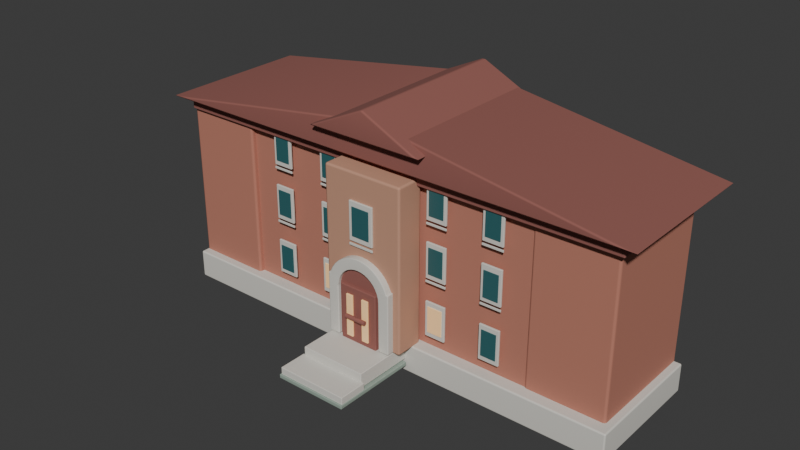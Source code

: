 # Source: education.blend  (saved by Blender 4.5.92; exported with 4.5.12 LTS)
import bpy
from mathutils import Matrix  # noqa: F401  (used for matrix-valued properties, if any)

bpy.ops.wm.read_factory_settings(use_empty=True)
scene = bpy.context.scene
scene.name = 'Scene'

# ---- collections
col_col_education = bpy.data.collections.new('COL_Education'); scene.collection.children.link(col_col_education)

# ---- materials (node trees are filled in below, after node groups)
mat_mat_brick_red = bpy.data.materials.new('MAT_Brick_Red')
mat_mat_concrete_light = bpy.data.materials.new('MAT_Concrete_Light')
mat_mat_brick_warmbrown = bpy.data.materials.new('MAT_Brick_WarmBrown')
mat_mat_brick_dark = bpy.data.materials.new('MAT_Brick_Dark')
mat_mat_glass_darkteal = bpy.data.materials.new('MAT_Glass_DarkTeal')
mat_mat_window_warm = bpy.data.materials.new('MAT_Window_Warm')
mat_mat_embedded_path = bpy.data.materials.new('MAT_Embedded_Path')

# ---- material node trees
mat_mat_brick_red.use_nodes = True; mat_mat_brick_red.node_tree.nodes.clear()
_N = mat_mat_brick_red.node_tree.nodes; _L = mat_mat_brick_red.node_tree.links
n0 = _N.new('ShaderNodeBsdfPrincipled'); n0.name = 'Principled BSDF'; n0.location = (-200, 100)
n0.inputs[0].default_value = (0.5, 0.2, 0.14, 1.0)
n0.inputs[1].default_value = 0.03
n0.inputs[2].default_value = 0.86
n1 = _N.new('ShaderNodeOutputMaterial'); n1.name = 'Material Output'; n1.location = (200, 100)
_L.new(n0.outputs[0], n1.inputs[0])
n1.is_active_output = True
mat_mat_concrete_light.use_nodes = True; mat_mat_concrete_light.node_tree.nodes.clear()
_N = mat_mat_concrete_light.node_tree.nodes; _L = mat_mat_concrete_light.node_tree.links
n0 = _N.new('ShaderNodeBsdfPrincipled'); n0.name = 'Principled BSDF'; n0.location = (-200, 100)
n0.inputs[0].default_value = (0.7, 0.68, 0.62, 1.0)
n0.inputs[1].default_value = 0.03
n0.inputs[2].default_value = 0.82
n1 = _N.new('ShaderNodeOutputMaterial'); n1.name = 'Material Output'; n1.location = (200, 100)
_L.new(n0.outputs[0], n1.inputs[0])
n1.is_active_output = True
mat_mat_brick_warmbrown.use_nodes = True; mat_mat_brick_warmbrown.node_tree.nodes.clear()
_N = mat_mat_brick_warmbrown.node_tree.nodes; _L = mat_mat_brick_warmbrown.node_tree.links
n0 = _N.new('ShaderNodeBsdfPrincipled'); n0.name = 'Principled BSDF'; n0.location = (-200, 100)
n0.inputs[0].default_value = (0.56, 0.3, 0.2, 1.0)
n0.inputs[1].default_value = 0.03
n0.inputs[2].default_value = 0.84
n1 = _N.new('ShaderNodeOutputMaterial'); n1.name = 'Material Output'; n1.location = (200, 100)
_L.new(n0.outputs[0], n1.inputs[0])
n1.is_active_output = True
mat_mat_brick_dark.use_nodes = True; mat_mat_brick_dark.node_tree.nodes.clear()
_N = mat_mat_brick_dark.node_tree.nodes; _L = mat_mat_brick_dark.node_tree.links
n0 = _N.new('ShaderNodeBsdfPrincipled'); n0.name = 'Principled BSDF'; n0.location = (-200, 100)
n0.inputs[0].default_value = (0.3, 0.11, 0.09, 1.0)
n0.inputs[1].default_value = 0.03
n0.inputs[2].default_value = 0.9
n1 = _N.new('ShaderNodeOutputMaterial'); n1.name = 'Material Output'; n1.location = (200, 100)
_L.new(n0.outputs[0], n1.inputs[0])
n1.is_active_output = True
mat_mat_glass_darkteal.use_nodes = True; mat_mat_glass_darkteal.node_tree.nodes.clear()
_N = mat_mat_glass_darkteal.node_tree.nodes; _L = mat_mat_glass_darkteal.node_tree.links
n0 = _N.new('ShaderNodeBsdfPrincipled'); n0.name = 'Principled BSDF'; n0.location = (-200, 100)
n0.inputs[0].default_value = (0.035, 0.13, 0.14, 1.0)
n0.inputs[1].default_value = 0.1
n0.inputs[2].default_value = 0.32
n0.inputs[27].default_value = (0.01, 0.08, 0.09, 1.0)
n0.inputs[28].default_value = 0.08
n1 = _N.new('ShaderNodeOutputMaterial'); n1.name = 'Material Output'; n1.location = (200, 100)
_L.new(n0.outputs[0], n1.inputs[0])
n1.is_active_output = True
mat_mat_window_warm.use_nodes = True; mat_mat_window_warm.node_tree.nodes.clear()
_N = mat_mat_window_warm.node_tree.nodes; _L = mat_mat_window_warm.node_tree.links
n0 = _N.new('ShaderNodeBsdfPrincipled'); n0.name = 'Principled BSDF'; n0.location = (-200, 100)
n0.inputs[0].default_value = (0.86, 0.62, 0.34, 1.0)
n0.inputs[1].default_value = 0.02
n0.inputs[2].default_value = 0.44
n0.inputs[27].default_value = (0.86, 0.4, 0.12, 1.0)
n0.inputs[28].default_value = 0.38
n1 = _N.new('ShaderNodeOutputMaterial'); n1.name = 'Material Output'; n1.location = (200, 100)
_L.new(n0.outputs[0], n1.inputs[0])
n1.is_active_output = True
mat_mat_embedded_path.use_nodes = True; mat_mat_embedded_path.node_tree.nodes.clear()
_N = mat_mat_embedded_path.node_tree.nodes; _L = mat_mat_embedded_path.node_tree.links
n0 = _N.new('ShaderNodeBsdfPrincipled'); n0.name = 'Principled BSDF'; n0.location = (-200, 100)
n0.inputs[0].default_value = (0.3, 0.38, 0.32, 1.0)
n0.inputs[1].default_value = 0.03
n0.inputs[2].default_value = 0.9
n1 = _N.new('ShaderNodeOutputMaterial'); n1.name = 'Material Output'; n1.location = (200, 100)
_L.new(n0.outputs[0], n1.inputs[0])
n1.is_active_output = True

# ---- world
world_world = bpy.data.worlds.new('World'); scene.world = world_world
world_world.use_nodes = True; world_world.node_tree.nodes.clear()
_N = world_world.node_tree.nodes; _L = world_world.node_tree.links
n0 = _N.new('ShaderNodeOutputWorld'); n0.name = 'World Output'; n0.location = (200, 100)
n1 = _N.new('ShaderNodeBackground'); n1.name = 'Background'; n1.location = (-200, 100)
n1.inputs[0].default_value = (0.05088, 0.05088, 0.05088, 1.0)
_L.new(n1.outputs[0], n0.inputs[0])
n0.is_active_output = True
world_world.color = (0.05088, 0.05088, 0.05088)
world_world.sun_shadow_jitter_overblur = 0.0

# ---- meshes
me_lm_education_mainbrickfacade_mesh = bpy.data.meshes.new('LM_Education_MainBrickFacade_Mesh')
me_lm_education_mainbrickfacade_mesh.from_pydata([(-1.09, -0.3579, -0.5371), (-1.09, -0.3579, 0.5371), (-1.09, 0.3579, -0.5371), (-1.09, 0.3579, 0.5371), (1.09, -0.3579, -0.5371), (1.09, -0.3579, 0.5371), (1.09, 0.3579, -0.5371), (1.09, 0.3579, 0.5371)], [], [(0, 1, 3, 2), (2, 3, 7, 6), (6, 7, 5, 4), (4, 5, 1, 0), (2, 6, 4, 0), (7, 3, 1, 5)])
_uv = me_lm_education_mainbrickfacade_mesh.uv_layers.new(name='UVMap')
_uv.uv.foreach_set('vector', [0.375, 0.0, 0.625, 0.0, 0.625, 0.25, 0.375, 0.25, 0.375, 0.25, 0.625, 0.25, 0.625, 0.5, 0.375, 0.5, 0.375, 0.5, 0.625, 0.5, 0.625, 0.75, 0.375, 0.75, 0.375, 0.75, 0.625, 0.75, 0.625, 1.0, 0.375, 1.0, 0.125, 0.5, 0.375, 0.5, 0.375, 0.75, 0.125, 0.75, 0.625, 0.5, 0.875, 0.5, 0.875, 0.75, 0.625, 0.75])
me_lm_education_mainbrickfacade_mesh.materials.append(mat_mat_brick_red)
me_lm_education_mainbrickfacade_mesh.update()
me_lm_education_rightwing_mesh = bpy.data.meshes.new('LM_Education_RightWing_Mesh')
me_lm_education_rightwing_mesh.from_pydata([(-0.2447, -0.3725, -0.517), (-0.2447, -0.3725, 0.517), (-0.2447, 0.3725, -0.517), (-0.2447, 0.3725, 0.517), (0.2447, -0.3725, -0.517), (0.2447, -0.3725, 0.517), (0.2447, 0.3725, -0.517), (0.2447, 0.3725, 0.517)], [], [(0, 1, 3, 2), (2, 3, 7, 6), (6, 7, 5, 4), (4, 5, 1, 0), (2, 6, 4, 0), (7, 3, 1, 5)])
_uv = me_lm_education_rightwing_mesh.uv_layers.new(name='UVMap')
_uv.uv.foreach_set('vector', [0.375, 0.0, 0.625, 0.0, 0.625, 0.25, 0.375, 0.25, 0.375, 0.25, 0.625, 0.25, 0.625, 0.5, 0.375, 0.5, 0.375, 0.5, 0.625, 0.5, 0.625, 0.75, 0.375, 0.75, 0.375, 0.75, 0.625, 0.75, 0.625, 1.0, 0.375, 1.0, 0.125, 0.5, 0.375, 0.5, 0.375, 0.75, 0.125, 0.75, 0.625, 0.5, 0.875, 0.5, 0.875, 0.75, 0.625, 0.75])
me_lm_education_rightwing_mesh.materials.append(mat_mat_brick_red)
me_lm_education_rightwing_mesh.update()
me_lm_education_stoneplinth_mesh = bpy.data.meshes.new('LM_Education_StonePlinth_Mesh')
me_lm_education_stoneplinth_mesh.from_pydata([(-1.49, -0.4056, -0.09), (-1.49, -0.4056, 0.09), (-1.49, 0.4056, -0.09), (-1.49, 0.4056, 0.09), (1.49, -0.4056, -0.09), (1.49, -0.4056, 0.09), (1.49, 0.4056, -0.09), (1.49, 0.4056, 0.09)], [], [(0, 1, 3, 2), (2, 3, 7, 6), (6, 7, 5, 4), (4, 5, 1, 0), (2, 6, 4, 0), (7, 3, 1, 5)])
_uv = me_lm_education_stoneplinth_mesh.uv_layers.new(name='UVMap')
_uv.uv.foreach_set('vector', [0.375, 0.0, 0.625, 0.0, 0.625, 0.25, 0.375, 0.25, 0.375, 0.25, 0.625, 0.25, 0.625, 0.5, 0.375, 0.5, 0.375, 0.5, 0.625, 0.5, 0.625, 0.75, 0.375, 0.75, 0.375, 0.75, 0.625, 0.75, 0.625, 1.0, 0.375, 1.0, 0.125, 0.5, 0.375, 0.5, 0.375, 0.75, 0.125, 0.75, 0.625, 0.5, 0.875, 0.5, 0.875, 0.75, 0.625, 0.75])
me_lm_education_stoneplinth_mesh.materials.append(mat_mat_concrete_light)
me_lm_education_stoneplinth_mesh.update()
me_lm_education_centralentranceprojection_mesh = bpy.data.meshes.new('LM_Education_CentralEntranceProjection_Mesh')
me_lm_education_centralentranceprojection_mesh.from_pydata([(-0.26, -0.09, -0.51), (-0.26, -0.09, 0.51), (-0.26, 0.09, -0.51), (-0.26, 0.09, 0.51), (0.26, -0.09, -0.51), (0.26, -0.09, 0.51), (0.26, 0.09, -0.51), (0.26, 0.09, 0.51)], [], [(0, 1, 3, 2), (2, 3, 7, 6), (6, 7, 5, 4), (4, 5, 1, 0), (2, 6, 4, 0), (7, 3, 1, 5)])
_uv = me_lm_education_centralentranceprojection_mesh.uv_layers.new(name='UVMap')
_uv.uv.foreach_set('vector', [0.375, 0.0, 0.625, 0.0, 0.625, 0.25, 0.375, 0.25, 0.375, 0.25, 0.625, 0.25, 0.625, 0.5, 0.375, 0.5, 0.375, 0.5, 0.625, 0.5, 0.625, 0.75, 0.375, 0.75, 0.375, 0.75, 0.625, 0.75, 0.625, 1.0, 0.375, 1.0, 0.125, 0.5, 0.375, 0.5, 0.375, 0.75, 0.125, 0.75, 0.625, 0.5, 0.875, 0.5, 0.875, 0.75, 0.625, 0.75])
me_lm_education_centralentranceprojection_mesh.materials.append(mat_mat_brick_warmbrown)
me_lm_education_centralentranceprojection_mesh.update()
me_lm_education_corniceband_mesh = bpy.data.meshes.new('LM_Education_CorniceBand_Mesh')
me_lm_education_corniceband_mesh.from_pydata([(-1.48, -0.4056, -0.0375), (-1.48, -0.4056, 0.0375), (-1.48, 0.4056, -0.0375), (-1.48, 0.4056, 0.0375), (1.48, -0.4056, -0.0375), (1.48, -0.4056, 0.0375), (1.48, 0.4056, -0.0375), (1.48, 0.4056, 0.0375)], [], [(0, 1, 3, 2), (2, 3, 7, 6), (6, 7, 5, 4), (4, 5, 1, 0), (2, 6, 4, 0), (7, 3, 1, 5)])
_uv = me_lm_education_corniceband_mesh.uv_layers.new(name='UVMap')
_uv.uv.foreach_set('vector', [0.375, 0.0, 0.625, 0.0, 0.625, 0.25, 0.375, 0.25, 0.375, 0.25, 0.625, 0.25, 0.625, 0.5, 0.375, 0.5, 0.375, 0.5, 0.625, 0.5, 0.625, 0.75, 0.375, 0.75, 0.375, 0.75, 0.625, 0.75, 0.625, 1.0, 0.375, 1.0, 0.125, 0.5, 0.375, 0.5, 0.375, 0.75, 0.125, 0.75, 0.625, 0.5, 0.875, 0.5, 0.875, 0.75, 0.625, 0.75])
me_lm_education_corniceband_mesh.materials.append(mat_mat_brick_dark)
me_lm_education_corniceband_mesh.update()
me_lm_education_mainslateroof_mesh = bpy.data.meshes.new('LM_Education_MainSlateRoof_Mesh')
me_lm_education_mainslateroof_mesh.from_pydata([(-1.58, -0.4989, 0.0), (1.58, -0.4989, 0.0), (1.58, 0.4989, 0.0), (-1.58, 0.4989, 0.0), (0.0, -0.4989, 0.24), (0.0, 0.4989, 0.24)], [], [(0, 1, 4), (3, 5, 2), (0, 4, 5, 3), (1, 2, 5, 4), (0, 3, 2, 1)])
me_lm_education_mainslateroof_mesh.materials.append(mat_mat_brick_dark)
me_lm_education_mainslateroof_mesh.update()
me_lm_education_centralroofcrown_mesh = bpy.data.meshes.new('LM_Education_CentralRoofCrown_Mesh')
me_lm_education_centralroofcrown_mesh.from_pydata([(-0.38, -0.5372, 0.0), (0.38, -0.5372, 0.0), (0.38, 0.5372, 0.0), (-0.38, 0.5372, 0.0), (0.0, -0.5372, 0.18), (0.0, 0.5372, 0.18)], [], [(0, 1, 4), (3, 5, 2), (0, 4, 5, 3), (1, 2, 5, 4), (0, 3, 2, 1)])
me_lm_education_centralroofcrown_mesh.materials.append(mat_mat_brick_dark)
me_lm_education_centralroofcrown_mesh.update()
me_lm_education_maintallwindow_0_0_frame_mesh = bpy.data.meshes.new('LM_Education_MainTallWindow_0_0_Frame_Mesh')
me_lm_education_maintallwindow_0_0_frame_mesh.from_pydata([(-0.065, -0.007, -0.11), (-0.065, -0.007, 0.11), (-0.065, 0.007, -0.11), (-0.065, 0.007, 0.11), (0.065, -0.007, -0.11), (0.065, -0.007, 0.11), (0.065, 0.007, -0.11), (0.065, 0.007, 0.11)], [], [(0, 1, 3, 2), (2, 3, 7, 6), (6, 7, 5, 4), (4, 5, 1, 0), (2, 6, 4, 0), (7, 3, 1, 5)])
_uv = me_lm_education_maintallwindow_0_0_frame_mesh.uv_layers.new(name='UVMap')
_uv.uv.foreach_set('vector', [0.375, 0.0, 0.625, 0.0, 0.625, 0.25, 0.375, 0.25, 0.375, 0.25, 0.625, 0.25, 0.625, 0.5, 0.375, 0.5, 0.375, 0.5, 0.625, 0.5, 0.625, 0.75, 0.375, 0.75, 0.375, 0.75, 0.625, 0.75, 0.625, 1.0, 0.375, 1.0, 0.125, 0.5, 0.375, 0.5, 0.375, 0.75, 0.125, 0.75, 0.625, 0.5, 0.875, 0.5, 0.875, 0.75, 0.625, 0.75])
me_lm_education_maintallwindow_0_0_frame_mesh.materials.append(mat_mat_concrete_light)
me_lm_education_maintallwindow_0_0_frame_mesh.update()
me_lm_education_maintallwindow_0_0_glass_mesh = bpy.data.meshes.new('LM_Education_MainTallWindow_0_0_Glass_Mesh')
me_lm_education_maintallwindow_0_0_glass_mesh.from_pydata([(-0.0481, -0.00294, -0.0814), (-0.0481, -0.00294, 0.0814), (-0.0481, 0.00294, -0.0814), (-0.0481, 0.00294, 0.0814), (0.0481, -0.00294, -0.0814), (0.0481, -0.00294, 0.0814), (0.0481, 0.00294, -0.0814), (0.0481, 0.00294, 0.0814)], [], [(0, 1, 3, 2), (2, 3, 7, 6), (6, 7, 5, 4), (4, 5, 1, 0), (2, 6, 4, 0), (7, 3, 1, 5)])
_uv = me_lm_education_maintallwindow_0_0_glass_mesh.uv_layers.new(name='UVMap')
_uv.uv.foreach_set('vector', [0.375, 0.0, 0.625, 0.0, 0.625, 0.25, 0.375, 0.25, 0.375, 0.25, 0.625, 0.25, 0.625, 0.5, 0.375, 0.5, 0.375, 0.5, 0.625, 0.5, 0.625, 0.75, 0.375, 0.75, 0.375, 0.75, 0.625, 0.75, 0.625, 1.0, 0.375, 1.0, 0.125, 0.5, 0.375, 0.5, 0.375, 0.75, 0.125, 0.75, 0.625, 0.5, 0.875, 0.5, 0.875, 0.75, 0.625, 0.75])
me_lm_education_maintallwindow_0_0_glass_mesh.materials.append(mat_mat_glass_darkteal)
me_lm_education_maintallwindow_0_0_glass_mesh.update()
me_lm_education_maintallwindow_0_0_sill_mesh = bpy.data.meshes.new('LM_Education_MainTallWindow_0_0_Sill_Mesh')
me_lm_education_maintallwindow_0_0_sill_mesh.from_pydata([(-0.06695, -0.0035, -0.0066), (-0.06695, -0.0035, 0.0066), (-0.06695, 0.0035, -0.0066), (-0.06695, 0.0035, 0.0066), (0.06695, -0.0035, -0.0066), (0.06695, -0.0035, 0.0066), (0.06695, 0.0035, -0.0066), (0.06695, 0.0035, 0.0066)], [], [(0, 1, 3, 2), (2, 3, 7, 6), (6, 7, 5, 4), (4, 5, 1, 0), (2, 6, 4, 0), (7, 3, 1, 5)])
_uv = me_lm_education_maintallwindow_0_0_sill_mesh.uv_layers.new(name='UVMap')
_uv.uv.foreach_set('vector', [0.375, 0.0, 0.625, 0.0, 0.625, 0.25, 0.375, 0.25, 0.375, 0.25, 0.625, 0.25, 0.625, 0.5, 0.375, 0.5, 0.375, 0.5, 0.625, 0.5, 0.625, 0.75, 0.375, 0.75, 0.375, 0.75, 0.625, 0.75, 0.625, 1.0, 0.375, 1.0, 0.125, 0.5, 0.375, 0.5, 0.375, 0.75, 0.125, 0.75, 0.625, 0.5, 0.875, 0.5, 0.875, 0.75, 0.625, 0.75])
me_lm_education_maintallwindow_0_0_sill_mesh.materials.append(mat_mat_concrete_light)
me_lm_education_maintallwindow_0_0_sill_mesh.update()
me_lm_education_maintallwindow_0_1_frame_mesh = bpy.data.meshes.new('LM_Education_MainTallWindow_0_1_Frame_Mesh')
me_lm_education_maintallwindow_0_1_frame_mesh.from_pydata([(-0.065, -0.007, -0.11), (-0.065, -0.007, 0.11), (-0.065, 0.007, -0.11), (-0.065, 0.007, 0.11), (0.065, -0.007, -0.11), (0.065, -0.007, 0.11), (0.065, 0.007, -0.11), (0.065, 0.007, 0.11)], [], [(0, 1, 3, 2), (2, 3, 7, 6), (6, 7, 5, 4), (4, 5, 1, 0), (2, 6, 4, 0), (7, 3, 1, 5)])
_uv = me_lm_education_maintallwindow_0_1_frame_mesh.uv_layers.new(name='UVMap')
_uv.uv.foreach_set('vector', [0.375, 0.0, 0.625, 0.0, 0.625, 0.25, 0.375, 0.25, 0.375, 0.25, 0.625, 0.25, 0.625, 0.5, 0.375, 0.5, 0.375, 0.5, 0.625, 0.5, 0.625, 0.75, 0.375, 0.75, 0.375, 0.75, 0.625, 0.75, 0.625, 1.0, 0.375, 1.0, 0.125, 0.5, 0.375, 0.5, 0.375, 0.75, 0.125, 0.75, 0.625, 0.5, 0.875, 0.5, 0.875, 0.75, 0.625, 0.75])
me_lm_education_maintallwindow_0_1_frame_mesh.materials.append(mat_mat_concrete_light)
me_lm_education_maintallwindow_0_1_frame_mesh.update()
me_lm_education_maintallwindow_0_1_glass_mesh = bpy.data.meshes.new('LM_Education_MainTallWindow_0_1_Glass_Mesh')
me_lm_education_maintallwindow_0_1_glass_mesh.from_pydata([(-0.0481, -0.00294, -0.0814), (-0.0481, -0.00294, 0.0814), (-0.0481, 0.00294, -0.0814), (-0.0481, 0.00294, 0.0814), (0.0481, -0.00294, -0.0814), (0.0481, -0.00294, 0.0814), (0.0481, 0.00294, -0.0814), (0.0481, 0.00294, 0.0814)], [], [(0, 1, 3, 2), (2, 3, 7, 6), (6, 7, 5, 4), (4, 5, 1, 0), (2, 6, 4, 0), (7, 3, 1, 5)])
_uv = me_lm_education_maintallwindow_0_1_glass_mesh.uv_layers.new(name='UVMap')
_uv.uv.foreach_set('vector', [0.375, 0.0, 0.625, 0.0, 0.625, 0.25, 0.375, 0.25, 0.375, 0.25, 0.625, 0.25, 0.625, 0.5, 0.375, 0.5, 0.375, 0.5, 0.625, 0.5, 0.625, 0.75, 0.375, 0.75, 0.375, 0.75, 0.625, 0.75, 0.625, 1.0, 0.375, 1.0, 0.125, 0.5, 0.375, 0.5, 0.375, 0.75, 0.125, 0.75, 0.625, 0.5, 0.875, 0.5, 0.875, 0.75, 0.625, 0.75])
me_lm_education_maintallwindow_0_1_glass_mesh.materials.append(mat_mat_window_warm)
me_lm_education_maintallwindow_0_1_glass_mesh.update()
me_lm_education_maintallwindow_0_1_sill_mesh = bpy.data.meshes.new('LM_Education_MainTallWindow_0_1_Sill_Mesh')
me_lm_education_maintallwindow_0_1_sill_mesh.from_pydata([(-0.06695, -0.0035, -0.0066), (-0.06695, -0.0035, 0.0066), (-0.06695, 0.0035, -0.0066), (-0.06695, 0.0035, 0.0066), (0.06695, -0.0035, -0.0066), (0.06695, -0.0035, 0.0066), (0.06695, 0.0035, -0.0066), (0.06695, 0.0035, 0.0066)], [], [(0, 1, 3, 2), (2, 3, 7, 6), (6, 7, 5, 4), (4, 5, 1, 0), (2, 6, 4, 0), (7, 3, 1, 5)])
_uv = me_lm_education_maintallwindow_0_1_sill_mesh.uv_layers.new(name='UVMap')
_uv.uv.foreach_set('vector', [0.375, 0.0, 0.625, 0.0, 0.625, 0.25, 0.375, 0.25, 0.375, 0.25, 0.625, 0.25, 0.625, 0.5, 0.375, 0.5, 0.375, 0.5, 0.625, 0.5, 0.625, 0.75, 0.375, 0.75, 0.375, 0.75, 0.625, 0.75, 0.625, 1.0, 0.375, 1.0, 0.125, 0.5, 0.375, 0.5, 0.375, 0.75, 0.125, 0.75, 0.625, 0.5, 0.875, 0.5, 0.875, 0.75, 0.625, 0.75])
me_lm_education_maintallwindow_0_1_sill_mesh.materials.append(mat_mat_concrete_light)
me_lm_education_maintallwindow_0_1_sill_mesh.update()
me_lm_education_maintallwindow_0_2_frame_mesh = bpy.data.meshes.new('LM_Education_MainTallWindow_0_2_Frame_Mesh')
me_lm_education_maintallwindow_0_2_frame_mesh.from_pydata([(-0.065, -0.007, -0.11), (-0.065, -0.007, 0.11), (-0.065, 0.007, -0.11), (-0.065, 0.007, 0.11), (0.065, -0.007, -0.11), (0.065, -0.007, 0.11), (0.065, 0.007, -0.11), (0.065, 0.007, 0.11)], [], [(0, 1, 3, 2), (2, 3, 7, 6), (6, 7, 5, 4), (4, 5, 1, 0), (2, 6, 4, 0), (7, 3, 1, 5)])
_uv = me_lm_education_maintallwindow_0_2_frame_mesh.uv_layers.new(name='UVMap')
_uv.uv.foreach_set('vector', [0.375, 0.0, 0.625, 0.0, 0.625, 0.25, 0.375, 0.25, 0.375, 0.25, 0.625, 0.25, 0.625, 0.5, 0.375, 0.5, 0.375, 0.5, 0.625, 0.5, 0.625, 0.75, 0.375, 0.75, 0.375, 0.75, 0.625, 0.75, 0.625, 1.0, 0.375, 1.0, 0.125, 0.5, 0.375, 0.5, 0.375, 0.75, 0.125, 0.75, 0.625, 0.5, 0.875, 0.5, 0.875, 0.75, 0.625, 0.75])
me_lm_education_maintallwindow_0_2_frame_mesh.materials.append(mat_mat_concrete_light)
me_lm_education_maintallwindow_0_2_frame_mesh.update()
me_lm_education_maintallwindow_0_2_glass_mesh = bpy.data.meshes.new('LM_Education_MainTallWindow_0_2_Glass_Mesh')
me_lm_education_maintallwindow_0_2_glass_mesh.from_pydata([(-0.0481, -0.00294, -0.0814), (-0.0481, -0.00294, 0.0814), (-0.0481, 0.00294, -0.0814), (-0.0481, 0.00294, 0.0814), (0.0481, -0.00294, -0.0814), (0.0481, -0.00294, 0.0814), (0.0481, 0.00294, -0.0814), (0.0481, 0.00294, 0.0814)], [], [(0, 1, 3, 2), (2, 3, 7, 6), (6, 7, 5, 4), (4, 5, 1, 0), (2, 6, 4, 0), (7, 3, 1, 5)])
_uv = me_lm_education_maintallwindow_0_2_glass_mesh.uv_layers.new(name='UVMap')
_uv.uv.foreach_set('vector', [0.375, 0.0, 0.625, 0.0, 0.625, 0.25, 0.375, 0.25, 0.375, 0.25, 0.625, 0.25, 0.625, 0.5, 0.375, 0.5, 0.375, 0.5, 0.625, 0.5, 0.625, 0.75, 0.375, 0.75, 0.375, 0.75, 0.625, 0.75, 0.625, 1.0, 0.375, 1.0, 0.125, 0.5, 0.375, 0.5, 0.375, 0.75, 0.125, 0.75, 0.625, 0.5, 0.875, 0.5, 0.875, 0.75, 0.625, 0.75])
me_lm_education_maintallwindow_0_2_glass_mesh.materials.append(mat_mat_window_warm)
me_lm_education_maintallwindow_0_2_glass_mesh.update()
me_lm_education_maintallwindow_0_2_sill_mesh = bpy.data.meshes.new('LM_Education_MainTallWindow_0_2_Sill_Mesh')
me_lm_education_maintallwindow_0_2_sill_mesh.from_pydata([(-0.06695, -0.0035, -0.0066), (-0.06695, -0.0035, 0.0066), (-0.06695, 0.0035, -0.0066), (-0.06695, 0.0035, 0.0066), (0.06695, -0.0035, -0.0066), (0.06695, -0.0035, 0.0066), (0.06695, 0.0035, -0.0066), (0.06695, 0.0035, 0.0066)], [], [(0, 1, 3, 2), (2, 3, 7, 6), (6, 7, 5, 4), (4, 5, 1, 0), (2, 6, 4, 0), (7, 3, 1, 5)])
_uv = me_lm_education_maintallwindow_0_2_sill_mesh.uv_layers.new(name='UVMap')
_uv.uv.foreach_set('vector', [0.375, 0.0, 0.625, 0.0, 0.625, 0.25, 0.375, 0.25, 0.375, 0.25, 0.625, 0.25, 0.625, 0.5, 0.375, 0.5, 0.375, 0.5, 0.625, 0.5, 0.625, 0.75, 0.375, 0.75, 0.375, 0.75, 0.625, 0.75, 0.625, 1.0, 0.375, 1.0, 0.125, 0.5, 0.375, 0.5, 0.375, 0.75, 0.125, 0.75, 0.625, 0.5, 0.875, 0.5, 0.875, 0.75, 0.625, 0.75])
me_lm_education_maintallwindow_0_2_sill_mesh.materials.append(mat_mat_concrete_light)
me_lm_education_maintallwindow_0_2_sill_mesh.update()
me_lm_education_maintallwindow_0_3_frame_mesh = bpy.data.meshes.new('LM_Education_MainTallWindow_0_3_Frame_Mesh')
me_lm_education_maintallwindow_0_3_frame_mesh.from_pydata([(-0.065, -0.007, -0.11), (-0.065, -0.007, 0.11), (-0.065, 0.007, -0.11), (-0.065, 0.007, 0.11), (0.065, -0.007, -0.11), (0.065, -0.007, 0.11), (0.065, 0.007, -0.11), (0.065, 0.007, 0.11)], [], [(0, 1, 3, 2), (2, 3, 7, 6), (6, 7, 5, 4), (4, 5, 1, 0), (2, 6, 4, 0), (7, 3, 1, 5)])
_uv = me_lm_education_maintallwindow_0_3_frame_mesh.uv_layers.new(name='UVMap')
_uv.uv.foreach_set('vector', [0.375, 0.0, 0.625, 0.0, 0.625, 0.25, 0.375, 0.25, 0.375, 0.25, 0.625, 0.25, 0.625, 0.5, 0.375, 0.5, 0.375, 0.5, 0.625, 0.5, 0.625, 0.75, 0.375, 0.75, 0.375, 0.75, 0.625, 0.75, 0.625, 1.0, 0.375, 1.0, 0.125, 0.5, 0.375, 0.5, 0.375, 0.75, 0.125, 0.75, 0.625, 0.5, 0.875, 0.5, 0.875, 0.75, 0.625, 0.75])
me_lm_education_maintallwindow_0_3_frame_mesh.materials.append(mat_mat_concrete_light)
me_lm_education_maintallwindow_0_3_frame_mesh.update()
me_lm_education_maintallwindow_0_3_glass_mesh = bpy.data.meshes.new('LM_Education_MainTallWindow_0_3_Glass_Mesh')
me_lm_education_maintallwindow_0_3_glass_mesh.from_pydata([(-0.0481, -0.00294, -0.0814), (-0.0481, -0.00294, 0.0814), (-0.0481, 0.00294, -0.0814), (-0.0481, 0.00294, 0.0814), (0.0481, -0.00294, -0.0814), (0.0481, -0.00294, 0.0814), (0.0481, 0.00294, -0.0814), (0.0481, 0.00294, 0.0814)], [], [(0, 1, 3, 2), (2, 3, 7, 6), (6, 7, 5, 4), (4, 5, 1, 0), (2, 6, 4, 0), (7, 3, 1, 5)])
_uv = me_lm_education_maintallwindow_0_3_glass_mesh.uv_layers.new(name='UVMap')
_uv.uv.foreach_set('vector', [0.375, 0.0, 0.625, 0.0, 0.625, 0.25, 0.375, 0.25, 0.375, 0.25, 0.625, 0.25, 0.625, 0.5, 0.375, 0.5, 0.375, 0.5, 0.625, 0.5, 0.625, 0.75, 0.375, 0.75, 0.375, 0.75, 0.625, 0.75, 0.625, 1.0, 0.375, 1.0, 0.125, 0.5, 0.375, 0.5, 0.375, 0.75, 0.125, 0.75, 0.625, 0.5, 0.875, 0.5, 0.875, 0.75, 0.625, 0.75])
me_lm_education_maintallwindow_0_3_glass_mesh.materials.append(mat_mat_glass_darkteal)
me_lm_education_maintallwindow_0_3_glass_mesh.update()
me_lm_education_maintallwindow_0_3_sill_mesh = bpy.data.meshes.new('LM_Education_MainTallWindow_0_3_Sill_Mesh')
me_lm_education_maintallwindow_0_3_sill_mesh.from_pydata([(-0.06695, -0.0035, -0.0066), (-0.06695, -0.0035, 0.0066), (-0.06695, 0.0035, -0.0066), (-0.06695, 0.0035, 0.0066), (0.06695, -0.0035, -0.0066), (0.06695, -0.0035, 0.0066), (0.06695, 0.0035, -0.0066), (0.06695, 0.0035, 0.0066)], [], [(0, 1, 3, 2), (2, 3, 7, 6), (6, 7, 5, 4), (4, 5, 1, 0), (2, 6, 4, 0), (7, 3, 1, 5)])
_uv = me_lm_education_maintallwindow_0_3_sill_mesh.uv_layers.new(name='UVMap')
_uv.uv.foreach_set('vector', [0.375, 0.0, 0.625, 0.0, 0.625, 0.25, 0.375, 0.25, 0.375, 0.25, 0.625, 0.25, 0.625, 0.5, 0.375, 0.5, 0.375, 0.5, 0.625, 0.5, 0.625, 0.75, 0.375, 0.75, 0.375, 0.75, 0.625, 0.75, 0.625, 1.0, 0.375, 1.0, 0.125, 0.5, 0.375, 0.5, 0.375, 0.75, 0.125, 0.75, 0.625, 0.5, 0.875, 0.5, 0.875, 0.75, 0.625, 0.75])
me_lm_education_maintallwindow_0_3_sill_mesh.materials.append(mat_mat_concrete_light)
me_lm_education_maintallwindow_0_3_sill_mesh.update()
me_lm_education_maintallwindow_1_0_frame_mesh = bpy.data.meshes.new('LM_Education_MainTallWindow_1_0_Frame_Mesh')
me_lm_education_maintallwindow_1_0_frame_mesh.from_pydata([(-0.065, -0.007, -0.11), (-0.065, -0.007, 0.11), (-0.065, 0.007, -0.11), (-0.065, 0.007, 0.11), (0.065, -0.007, -0.11), (0.065, -0.007, 0.11), (0.065, 0.007, -0.11), (0.065, 0.007, 0.11)], [], [(0, 1, 3, 2), (2, 3, 7, 6), (6, 7, 5, 4), (4, 5, 1, 0), (2, 6, 4, 0), (7, 3, 1, 5)])
_uv = me_lm_education_maintallwindow_1_0_frame_mesh.uv_layers.new(name='UVMap')
_uv.uv.foreach_set('vector', [0.375, 0.0, 0.625, 0.0, 0.625, 0.25, 0.375, 0.25, 0.375, 0.25, 0.625, 0.25, 0.625, 0.5, 0.375, 0.5, 0.375, 0.5, 0.625, 0.5, 0.625, 0.75, 0.375, 0.75, 0.375, 0.75, 0.625, 0.75, 0.625, 1.0, 0.375, 1.0, 0.125, 0.5, 0.375, 0.5, 0.375, 0.75, 0.125, 0.75, 0.625, 0.5, 0.875, 0.5, 0.875, 0.75, 0.625, 0.75])
me_lm_education_maintallwindow_1_0_frame_mesh.materials.append(mat_mat_concrete_light)
me_lm_education_maintallwindow_1_0_frame_mesh.update()
me_lm_education_maintallwindow_1_0_glass_mesh = bpy.data.meshes.new('LM_Education_MainTallWindow_1_0_Glass_Mesh')
me_lm_education_maintallwindow_1_0_glass_mesh.from_pydata([(-0.0481, -0.00294, -0.0814), (-0.0481, -0.00294, 0.0814), (-0.0481, 0.00294, -0.0814), (-0.0481, 0.00294, 0.0814), (0.0481, -0.00294, -0.0814), (0.0481, -0.00294, 0.0814), (0.0481, 0.00294, -0.0814), (0.0481, 0.00294, 0.0814)], [], [(0, 1, 3, 2), (2, 3, 7, 6), (6, 7, 5, 4), (4, 5, 1, 0), (2, 6, 4, 0), (7, 3, 1, 5)])
_uv = me_lm_education_maintallwindow_1_0_glass_mesh.uv_layers.new(name='UVMap')
_uv.uv.foreach_set('vector', [0.375, 0.0, 0.625, 0.0, 0.625, 0.25, 0.375, 0.25, 0.375, 0.25, 0.625, 0.25, 0.625, 0.5, 0.375, 0.5, 0.375, 0.5, 0.625, 0.5, 0.625, 0.75, 0.375, 0.75, 0.375, 0.75, 0.625, 0.75, 0.625, 1.0, 0.375, 1.0, 0.125, 0.5, 0.375, 0.5, 0.375, 0.75, 0.125, 0.75, 0.625, 0.5, 0.875, 0.5, 0.875, 0.75, 0.625, 0.75])
me_lm_education_maintallwindow_1_0_glass_mesh.materials.append(mat_mat_glass_darkteal)
me_lm_education_maintallwindow_1_0_glass_mesh.update()
me_lm_education_maintallwindow_1_0_sill_mesh = bpy.data.meshes.new('LM_Education_MainTallWindow_1_0_Sill_Mesh')
me_lm_education_maintallwindow_1_0_sill_mesh.from_pydata([(-0.06695, -0.0035, -0.0066), (-0.06695, -0.0035, 0.0066), (-0.06695, 0.0035, -0.0066), (-0.06695, 0.0035, 0.0066), (0.06695, -0.0035, -0.0066), (0.06695, -0.0035, 0.0066), (0.06695, 0.0035, -0.0066), (0.06695, 0.0035, 0.0066)], [], [(0, 1, 3, 2), (2, 3, 7, 6), (6, 7, 5, 4), (4, 5, 1, 0), (2, 6, 4, 0), (7, 3, 1, 5)])
_uv = me_lm_education_maintallwindow_1_0_sill_mesh.uv_layers.new(name='UVMap')
_uv.uv.foreach_set('vector', [0.375, 0.0, 0.625, 0.0, 0.625, 0.25, 0.375, 0.25, 0.375, 0.25, 0.625, 0.25, 0.625, 0.5, 0.375, 0.5, 0.375, 0.5, 0.625, 0.5, 0.625, 0.75, 0.375, 0.75, 0.375, 0.75, 0.625, 0.75, 0.625, 1.0, 0.375, 1.0, 0.125, 0.5, 0.375, 0.5, 0.375, 0.75, 0.125, 0.75, 0.625, 0.5, 0.875, 0.5, 0.875, 0.75, 0.625, 0.75])
me_lm_education_maintallwindow_1_0_sill_mesh.materials.append(mat_mat_concrete_light)
me_lm_education_maintallwindow_1_0_sill_mesh.update()
me_lm_education_maintallwindow_1_1_frame_mesh = bpy.data.meshes.new('LM_Education_MainTallWindow_1_1_Frame_Mesh')
me_lm_education_maintallwindow_1_1_frame_mesh.from_pydata([(-0.065, -0.007, -0.11), (-0.065, -0.007, 0.11), (-0.065, 0.007, -0.11), (-0.065, 0.007, 0.11), (0.065, -0.007, -0.11), (0.065, -0.007, 0.11), (0.065, 0.007, -0.11), (0.065, 0.007, 0.11)], [], [(0, 1, 3, 2), (2, 3, 7, 6), (6, 7, 5, 4), (4, 5, 1, 0), (2, 6, 4, 0), (7, 3, 1, 5)])
_uv = me_lm_education_maintallwindow_1_1_frame_mesh.uv_layers.new(name='UVMap')
_uv.uv.foreach_set('vector', [0.375, 0.0, 0.625, 0.0, 0.625, 0.25, 0.375, 0.25, 0.375, 0.25, 0.625, 0.25, 0.625, 0.5, 0.375, 0.5, 0.375, 0.5, 0.625, 0.5, 0.625, 0.75, 0.375, 0.75, 0.375, 0.75, 0.625, 0.75, 0.625, 1.0, 0.375, 1.0, 0.125, 0.5, 0.375, 0.5, 0.375, 0.75, 0.125, 0.75, 0.625, 0.5, 0.875, 0.5, 0.875, 0.75, 0.625, 0.75])
me_lm_education_maintallwindow_1_1_frame_mesh.materials.append(mat_mat_concrete_light)
me_lm_education_maintallwindow_1_1_frame_mesh.update()
me_lm_education_maintallwindow_1_1_glass_mesh = bpy.data.meshes.new('LM_Education_MainTallWindow_1_1_Glass_Mesh')
me_lm_education_maintallwindow_1_1_glass_mesh.from_pydata([(-0.0481, -0.00294, -0.0814), (-0.0481, -0.00294, 0.0814), (-0.0481, 0.00294, -0.0814), (-0.0481, 0.00294, 0.0814), (0.0481, -0.00294, -0.0814), (0.0481, -0.00294, 0.0814), (0.0481, 0.00294, -0.0814), (0.0481, 0.00294, 0.0814)], [], [(0, 1, 3, 2), (2, 3, 7, 6), (6, 7, 5, 4), (4, 5, 1, 0), (2, 6, 4, 0), (7, 3, 1, 5)])
_uv = me_lm_education_maintallwindow_1_1_glass_mesh.uv_layers.new(name='UVMap')
_uv.uv.foreach_set('vector', [0.375, 0.0, 0.625, 0.0, 0.625, 0.25, 0.375, 0.25, 0.375, 0.25, 0.625, 0.25, 0.625, 0.5, 0.375, 0.5, 0.375, 0.5, 0.625, 0.5, 0.625, 0.75, 0.375, 0.75, 0.375, 0.75, 0.625, 0.75, 0.625, 1.0, 0.375, 1.0, 0.125, 0.5, 0.375, 0.5, 0.375, 0.75, 0.125, 0.75, 0.625, 0.5, 0.875, 0.5, 0.875, 0.75, 0.625, 0.75])
me_lm_education_maintallwindow_1_1_glass_mesh.materials.append(mat_mat_glass_darkteal)
me_lm_education_maintallwindow_1_1_glass_mesh.update()
me_lm_education_maintallwindow_1_1_sill_mesh = bpy.data.meshes.new('LM_Education_MainTallWindow_1_1_Sill_Mesh')
me_lm_education_maintallwindow_1_1_sill_mesh.from_pydata([(-0.06695, -0.0035, -0.0066), (-0.06695, -0.0035, 0.0066), (-0.06695, 0.0035, -0.0066), (-0.06695, 0.0035, 0.0066), (0.06695, -0.0035, -0.0066), (0.06695, -0.0035, 0.0066), (0.06695, 0.0035, -0.0066), (0.06695, 0.0035, 0.0066)], [], [(0, 1, 3, 2), (2, 3, 7, 6), (6, 7, 5, 4), (4, 5, 1, 0), (2, 6, 4, 0), (7, 3, 1, 5)])
_uv = me_lm_education_maintallwindow_1_1_sill_mesh.uv_layers.new(name='UVMap')
_uv.uv.foreach_set('vector', [0.375, 0.0, 0.625, 0.0, 0.625, 0.25, 0.375, 0.25, 0.375, 0.25, 0.625, 0.25, 0.625, 0.5, 0.375, 0.5, 0.375, 0.5, 0.625, 0.5, 0.625, 0.75, 0.375, 0.75, 0.375, 0.75, 0.625, 0.75, 0.625, 1.0, 0.375, 1.0, 0.125, 0.5, 0.375, 0.5, 0.375, 0.75, 0.125, 0.75, 0.625, 0.5, 0.875, 0.5, 0.875, 0.75, 0.625, 0.75])
me_lm_education_maintallwindow_1_1_sill_mesh.materials.append(mat_mat_concrete_light)
me_lm_education_maintallwindow_1_1_sill_mesh.update()
me_lm_education_maintallwindow_1_2_frame_mesh = bpy.data.meshes.new('LM_Education_MainTallWindow_1_2_Frame_Mesh')
me_lm_education_maintallwindow_1_2_frame_mesh.from_pydata([(-0.065, -0.007, -0.11), (-0.065, -0.007, 0.11), (-0.065, 0.007, -0.11), (-0.065, 0.007, 0.11), (0.065, -0.007, -0.11), (0.065, -0.007, 0.11), (0.065, 0.007, -0.11), (0.065, 0.007, 0.11)], [], [(0, 1, 3, 2), (2, 3, 7, 6), (6, 7, 5, 4), (4, 5, 1, 0), (2, 6, 4, 0), (7, 3, 1, 5)])
_uv = me_lm_education_maintallwindow_1_2_frame_mesh.uv_layers.new(name='UVMap')
_uv.uv.foreach_set('vector', [0.375, 0.0, 0.625, 0.0, 0.625, 0.25, 0.375, 0.25, 0.375, 0.25, 0.625, 0.25, 0.625, 0.5, 0.375, 0.5, 0.375, 0.5, 0.625, 0.5, 0.625, 0.75, 0.375, 0.75, 0.375, 0.75, 0.625, 0.75, 0.625, 1.0, 0.375, 1.0, 0.125, 0.5, 0.375, 0.5, 0.375, 0.75, 0.125, 0.75, 0.625, 0.5, 0.875, 0.5, 0.875, 0.75, 0.625, 0.75])
me_lm_education_maintallwindow_1_2_frame_mesh.materials.append(mat_mat_concrete_light)
me_lm_education_maintallwindow_1_2_frame_mesh.update()
me_lm_education_maintallwindow_1_2_glass_mesh = bpy.data.meshes.new('LM_Education_MainTallWindow_1_2_Glass_Mesh')
me_lm_education_maintallwindow_1_2_glass_mesh.from_pydata([(-0.0481, -0.00294, -0.0814), (-0.0481, -0.00294, 0.0814), (-0.0481, 0.00294, -0.0814), (-0.0481, 0.00294, 0.0814), (0.0481, -0.00294, -0.0814), (0.0481, -0.00294, 0.0814), (0.0481, 0.00294, -0.0814), (0.0481, 0.00294, 0.0814)], [], [(0, 1, 3, 2), (2, 3, 7, 6), (6, 7, 5, 4), (4, 5, 1, 0), (2, 6, 4, 0), (7, 3, 1, 5)])
_uv = me_lm_education_maintallwindow_1_2_glass_mesh.uv_layers.new(name='UVMap')
_uv.uv.foreach_set('vector', [0.375, 0.0, 0.625, 0.0, 0.625, 0.25, 0.375, 0.25, 0.375, 0.25, 0.625, 0.25, 0.625, 0.5, 0.375, 0.5, 0.375, 0.5, 0.625, 0.5, 0.625, 0.75, 0.375, 0.75, 0.375, 0.75, 0.625, 0.75, 0.625, 1.0, 0.375, 1.0, 0.125, 0.5, 0.375, 0.5, 0.375, 0.75, 0.125, 0.75, 0.625, 0.5, 0.875, 0.5, 0.875, 0.75, 0.625, 0.75])
me_lm_education_maintallwindow_1_2_glass_mesh.materials.append(mat_mat_glass_darkteal)
me_lm_education_maintallwindow_1_2_glass_mesh.update()
me_lm_education_maintallwindow_1_2_sill_mesh = bpy.data.meshes.new('LM_Education_MainTallWindow_1_2_Sill_Mesh')
me_lm_education_maintallwindow_1_2_sill_mesh.from_pydata([(-0.06695, -0.0035, -0.0066), (-0.06695, -0.0035, 0.0066), (-0.06695, 0.0035, -0.0066), (-0.06695, 0.0035, 0.0066), (0.06695, -0.0035, -0.0066), (0.06695, -0.0035, 0.0066), (0.06695, 0.0035, -0.0066), (0.06695, 0.0035, 0.0066)], [], [(0, 1, 3, 2), (2, 3, 7, 6), (6, 7, 5, 4), (4, 5, 1, 0), (2, 6, 4, 0), (7, 3, 1, 5)])
_uv = me_lm_education_maintallwindow_1_2_sill_mesh.uv_layers.new(name='UVMap')
_uv.uv.foreach_set('vector', [0.375, 0.0, 0.625, 0.0, 0.625, 0.25, 0.375, 0.25, 0.375, 0.25, 0.625, 0.25, 0.625, 0.5, 0.375, 0.5, 0.375, 0.5, 0.625, 0.5, 0.625, 0.75, 0.375, 0.75, 0.375, 0.75, 0.625, 0.75, 0.625, 1.0, 0.375, 1.0, 0.125, 0.5, 0.375, 0.5, 0.375, 0.75, 0.125, 0.75, 0.625, 0.5, 0.875, 0.5, 0.875, 0.75, 0.625, 0.75])
me_lm_education_maintallwindow_1_2_sill_mesh.materials.append(mat_mat_concrete_light)
me_lm_education_maintallwindow_1_2_sill_mesh.update()
me_lm_education_maintallwindow_1_3_frame_mesh = bpy.data.meshes.new('LM_Education_MainTallWindow_1_3_Frame_Mesh')
me_lm_education_maintallwindow_1_3_frame_mesh.from_pydata([(-0.065, -0.007, -0.11), (-0.065, -0.007, 0.11), (-0.065, 0.007, -0.11), (-0.065, 0.007, 0.11), (0.065, -0.007, -0.11), (0.065, -0.007, 0.11), (0.065, 0.007, -0.11), (0.065, 0.007, 0.11)], [], [(0, 1, 3, 2), (2, 3, 7, 6), (6, 7, 5, 4), (4, 5, 1, 0), (2, 6, 4, 0), (7, 3, 1, 5)])
_uv = me_lm_education_maintallwindow_1_3_frame_mesh.uv_layers.new(name='UVMap')
_uv.uv.foreach_set('vector', [0.375, 0.0, 0.625, 0.0, 0.625, 0.25, 0.375, 0.25, 0.375, 0.25, 0.625, 0.25, 0.625, 0.5, 0.375, 0.5, 0.375, 0.5, 0.625, 0.5, 0.625, 0.75, 0.375, 0.75, 0.375, 0.75, 0.625, 0.75, 0.625, 1.0, 0.375, 1.0, 0.125, 0.5, 0.375, 0.5, 0.375, 0.75, 0.125, 0.75, 0.625, 0.5, 0.875, 0.5, 0.875, 0.75, 0.625, 0.75])
me_lm_education_maintallwindow_1_3_frame_mesh.materials.append(mat_mat_concrete_light)
me_lm_education_maintallwindow_1_3_frame_mesh.update()
me_lm_education_maintallwindow_1_3_glass_mesh = bpy.data.meshes.new('LM_Education_MainTallWindow_1_3_Glass_Mesh')
me_lm_education_maintallwindow_1_3_glass_mesh.from_pydata([(-0.0481, -0.00294, -0.0814), (-0.0481, -0.00294, 0.0814), (-0.0481, 0.00294, -0.0814), (-0.0481, 0.00294, 0.0814), (0.0481, -0.00294, -0.0814), (0.0481, -0.00294, 0.0814), (0.0481, 0.00294, -0.0814), (0.0481, 0.00294, 0.0814)], [], [(0, 1, 3, 2), (2, 3, 7, 6), (6, 7, 5, 4), (4, 5, 1, 0), (2, 6, 4, 0), (7, 3, 1, 5)])
_uv = me_lm_education_maintallwindow_1_3_glass_mesh.uv_layers.new(name='UVMap')
_uv.uv.foreach_set('vector', [0.375, 0.0, 0.625, 0.0, 0.625, 0.25, 0.375, 0.25, 0.375, 0.25, 0.625, 0.25, 0.625, 0.5, 0.375, 0.5, 0.375, 0.5, 0.625, 0.5, 0.625, 0.75, 0.375, 0.75, 0.375, 0.75, 0.625, 0.75, 0.625, 1.0, 0.375, 1.0, 0.125, 0.5, 0.375, 0.5, 0.375, 0.75, 0.125, 0.75, 0.625, 0.5, 0.875, 0.5, 0.875, 0.75, 0.625, 0.75])
me_lm_education_maintallwindow_1_3_glass_mesh.materials.append(mat_mat_glass_darkteal)
me_lm_education_maintallwindow_1_3_glass_mesh.update()
me_lm_education_maintallwindow_1_3_sill_mesh = bpy.data.meshes.new('LM_Education_MainTallWindow_1_3_Sill_Mesh')
me_lm_education_maintallwindow_1_3_sill_mesh.from_pydata([(-0.06695, -0.0035, -0.0066), (-0.06695, -0.0035, 0.0066), (-0.06695, 0.0035, -0.0066), (-0.06695, 0.0035, 0.0066), (0.06695, -0.0035, -0.0066), (0.06695, -0.0035, 0.0066), (0.06695, 0.0035, -0.0066), (0.06695, 0.0035, 0.0066)], [], [(0, 1, 3, 2), (2, 3, 7, 6), (6, 7, 5, 4), (4, 5, 1, 0), (2, 6, 4, 0), (7, 3, 1, 5)])
_uv = me_lm_education_maintallwindow_1_3_sill_mesh.uv_layers.new(name='UVMap')
_uv.uv.foreach_set('vector', [0.375, 0.0, 0.625, 0.0, 0.625, 0.25, 0.375, 0.25, 0.375, 0.25, 0.625, 0.25, 0.625, 0.5, 0.375, 0.5, 0.375, 0.5, 0.625, 0.5, 0.625, 0.75, 0.375, 0.75, 0.375, 0.75, 0.625, 0.75, 0.625, 1.0, 0.375, 1.0, 0.125, 0.5, 0.375, 0.5, 0.375, 0.75, 0.125, 0.75, 0.625, 0.5, 0.875, 0.5, 0.875, 0.75, 0.625, 0.75])
me_lm_education_maintallwindow_1_3_sill_mesh.materials.append(mat_mat_concrete_light)
me_lm_education_maintallwindow_1_3_sill_mesh.update()
me_lm_education_maintallwindow_2_0_frame_mesh = bpy.data.meshes.new('LM_Education_MainTallWindow_2_0_Frame_Mesh')
me_lm_education_maintallwindow_2_0_frame_mesh.from_pydata([(-0.065, -0.007, -0.11), (-0.065, -0.007, 0.11), (-0.065, 0.007, -0.11), (-0.065, 0.007, 0.11), (0.065, -0.007, -0.11), (0.065, -0.007, 0.11), (0.065, 0.007, -0.11), (0.065, 0.007, 0.11)], [], [(0, 1, 3, 2), (2, 3, 7, 6), (6, 7, 5, 4), (4, 5, 1, 0), (2, 6, 4, 0), (7, 3, 1, 5)])
_uv = me_lm_education_maintallwindow_2_0_frame_mesh.uv_layers.new(name='UVMap')
_uv.uv.foreach_set('vector', [0.375, 0.0, 0.625, 0.0, 0.625, 0.25, 0.375, 0.25, 0.375, 0.25, 0.625, 0.25, 0.625, 0.5, 0.375, 0.5, 0.375, 0.5, 0.625, 0.5, 0.625, 0.75, 0.375, 0.75, 0.375, 0.75, 0.625, 0.75, 0.625, 1.0, 0.375, 1.0, 0.125, 0.5, 0.375, 0.5, 0.375, 0.75, 0.125, 0.75, 0.625, 0.5, 0.875, 0.5, 0.875, 0.75, 0.625, 0.75])
me_lm_education_maintallwindow_2_0_frame_mesh.materials.append(mat_mat_concrete_light)
me_lm_education_maintallwindow_2_0_frame_mesh.update()
me_lm_education_maintallwindow_2_0_glass_mesh = bpy.data.meshes.new('LM_Education_MainTallWindow_2_0_Glass_Mesh')
me_lm_education_maintallwindow_2_0_glass_mesh.from_pydata([(-0.0481, -0.00294, -0.0814), (-0.0481, -0.00294, 0.0814), (-0.0481, 0.00294, -0.0814), (-0.0481, 0.00294, 0.0814), (0.0481, -0.00294, -0.0814), (0.0481, -0.00294, 0.0814), (0.0481, 0.00294, -0.0814), (0.0481, 0.00294, 0.0814)], [], [(0, 1, 3, 2), (2, 3, 7, 6), (6, 7, 5, 4), (4, 5, 1, 0), (2, 6, 4, 0), (7, 3, 1, 5)])
_uv = me_lm_education_maintallwindow_2_0_glass_mesh.uv_layers.new(name='UVMap')
_uv.uv.foreach_set('vector', [0.375, 0.0, 0.625, 0.0, 0.625, 0.25, 0.375, 0.25, 0.375, 0.25, 0.625, 0.25, 0.625, 0.5, 0.375, 0.5, 0.375, 0.5, 0.625, 0.5, 0.625, 0.75, 0.375, 0.75, 0.375, 0.75, 0.625, 0.75, 0.625, 1.0, 0.375, 1.0, 0.125, 0.5, 0.375, 0.5, 0.375, 0.75, 0.125, 0.75, 0.625, 0.5, 0.875, 0.5, 0.875, 0.75, 0.625, 0.75])
me_lm_education_maintallwindow_2_0_glass_mesh.materials.append(mat_mat_glass_darkteal)
me_lm_education_maintallwindow_2_0_glass_mesh.update()
me_lm_education_maintallwindow_2_0_sill_mesh = bpy.data.meshes.new('LM_Education_MainTallWindow_2_0_Sill_Mesh')
me_lm_education_maintallwindow_2_0_sill_mesh.from_pydata([(-0.06695, -0.0035, -0.0066), (-0.06695, -0.0035, 0.0066), (-0.06695, 0.0035, -0.0066), (-0.06695, 0.0035, 0.0066), (0.06695, -0.0035, -0.0066), (0.06695, -0.0035, 0.0066), (0.06695, 0.0035, -0.0066), (0.06695, 0.0035, 0.0066)], [], [(0, 1, 3, 2), (2, 3, 7, 6), (6, 7, 5, 4), (4, 5, 1, 0), (2, 6, 4, 0), (7, 3, 1, 5)])
_uv = me_lm_education_maintallwindow_2_0_sill_mesh.uv_layers.new(name='UVMap')
_uv.uv.foreach_set('vector', [0.375, 0.0, 0.625, 0.0, 0.625, 0.25, 0.375, 0.25, 0.375, 0.25, 0.625, 0.25, 0.625, 0.5, 0.375, 0.5, 0.375, 0.5, 0.625, 0.5, 0.625, 0.75, 0.375, 0.75, 0.375, 0.75, 0.625, 0.75, 0.625, 1.0, 0.375, 1.0, 0.125, 0.5, 0.375, 0.5, 0.375, 0.75, 0.125, 0.75, 0.625, 0.5, 0.875, 0.5, 0.875, 0.75, 0.625, 0.75])
me_lm_education_maintallwindow_2_0_sill_mesh.materials.append(mat_mat_concrete_light)
me_lm_education_maintallwindow_2_0_sill_mesh.update()
me_lm_education_maintallwindow_2_1_frame_mesh = bpy.data.meshes.new('LM_Education_MainTallWindow_2_1_Frame_Mesh')
me_lm_education_maintallwindow_2_1_frame_mesh.from_pydata([(-0.065, -0.007, -0.11), (-0.065, -0.007, 0.11), (-0.065, 0.007, -0.11), (-0.065, 0.007, 0.11), (0.065, -0.007, -0.11), (0.065, -0.007, 0.11), (0.065, 0.007, -0.11), (0.065, 0.007, 0.11)], [], [(0, 1, 3, 2), (2, 3, 7, 6), (6, 7, 5, 4), (4, 5, 1, 0), (2, 6, 4, 0), (7, 3, 1, 5)])
_uv = me_lm_education_maintallwindow_2_1_frame_mesh.uv_layers.new(name='UVMap')
_uv.uv.foreach_set('vector', [0.375, 0.0, 0.625, 0.0, 0.625, 0.25, 0.375, 0.25, 0.375, 0.25, 0.625, 0.25, 0.625, 0.5, 0.375, 0.5, 0.375, 0.5, 0.625, 0.5, 0.625, 0.75, 0.375, 0.75, 0.375, 0.75, 0.625, 0.75, 0.625, 1.0, 0.375, 1.0, 0.125, 0.5, 0.375, 0.5, 0.375, 0.75, 0.125, 0.75, 0.625, 0.5, 0.875, 0.5, 0.875, 0.75, 0.625, 0.75])
me_lm_education_maintallwindow_2_1_frame_mesh.materials.append(mat_mat_concrete_light)
me_lm_education_maintallwindow_2_1_frame_mesh.update()
me_lm_education_maintallwindow_2_1_glass_mesh = bpy.data.meshes.new('LM_Education_MainTallWindow_2_1_Glass_Mesh')
me_lm_education_maintallwindow_2_1_glass_mesh.from_pydata([(-0.0481, -0.00294, -0.0814), (-0.0481, -0.00294, 0.0814), (-0.0481, 0.00294, -0.0814), (-0.0481, 0.00294, 0.0814), (0.0481, -0.00294, -0.0814), (0.0481, -0.00294, 0.0814), (0.0481, 0.00294, -0.0814), (0.0481, 0.00294, 0.0814)], [], [(0, 1, 3, 2), (2, 3, 7, 6), (6, 7, 5, 4), (4, 5, 1, 0), (2, 6, 4, 0), (7, 3, 1, 5)])
_uv = me_lm_education_maintallwindow_2_1_glass_mesh.uv_layers.new(name='UVMap')
_uv.uv.foreach_set('vector', [0.375, 0.0, 0.625, 0.0, 0.625, 0.25, 0.375, 0.25, 0.375, 0.25, 0.625, 0.25, 0.625, 0.5, 0.375, 0.5, 0.375, 0.5, 0.625, 0.5, 0.625, 0.75, 0.375, 0.75, 0.375, 0.75, 0.625, 0.75, 0.625, 1.0, 0.375, 1.0, 0.125, 0.5, 0.375, 0.5, 0.375, 0.75, 0.125, 0.75, 0.625, 0.5, 0.875, 0.5, 0.875, 0.75, 0.625, 0.75])
me_lm_education_maintallwindow_2_1_glass_mesh.materials.append(mat_mat_glass_darkteal)
me_lm_education_maintallwindow_2_1_glass_mesh.update()
me_lm_education_maintallwindow_2_1_sill_mesh = bpy.data.meshes.new('LM_Education_MainTallWindow_2_1_Sill_Mesh')
me_lm_education_maintallwindow_2_1_sill_mesh.from_pydata([(-0.06695, -0.0035, -0.0066), (-0.06695, -0.0035, 0.0066), (-0.06695, 0.0035, -0.0066), (-0.06695, 0.0035, 0.0066), (0.06695, -0.0035, -0.0066), (0.06695, -0.0035, 0.0066), (0.06695, 0.0035, -0.0066), (0.06695, 0.0035, 0.0066)], [], [(0, 1, 3, 2), (2, 3, 7, 6), (6, 7, 5, 4), (4, 5, 1, 0), (2, 6, 4, 0), (7, 3, 1, 5)])
_uv = me_lm_education_maintallwindow_2_1_sill_mesh.uv_layers.new(name='UVMap')
_uv.uv.foreach_set('vector', [0.375, 0.0, 0.625, 0.0, 0.625, 0.25, 0.375, 0.25, 0.375, 0.25, 0.625, 0.25, 0.625, 0.5, 0.375, 0.5, 0.375, 0.5, 0.625, 0.5, 0.625, 0.75, 0.375, 0.75, 0.375, 0.75, 0.625, 0.75, 0.625, 1.0, 0.375, 1.0, 0.125, 0.5, 0.375, 0.5, 0.375, 0.75, 0.125, 0.75, 0.625, 0.5, 0.875, 0.5, 0.875, 0.75, 0.625, 0.75])
me_lm_education_maintallwindow_2_1_sill_mesh.materials.append(mat_mat_concrete_light)
me_lm_education_maintallwindow_2_1_sill_mesh.update()
me_lm_education_maintallwindow_2_2_frame_mesh = bpy.data.meshes.new('LM_Education_MainTallWindow_2_2_Frame_Mesh')
me_lm_education_maintallwindow_2_2_frame_mesh.from_pydata([(-0.065, -0.007, -0.11), (-0.065, -0.007, 0.11), (-0.065, 0.007, -0.11), (-0.065, 0.007, 0.11), (0.065, -0.007, -0.11), (0.065, -0.007, 0.11), (0.065, 0.007, -0.11), (0.065, 0.007, 0.11)], [], [(0, 1, 3, 2), (2, 3, 7, 6), (6, 7, 5, 4), (4, 5, 1, 0), (2, 6, 4, 0), (7, 3, 1, 5)])
_uv = me_lm_education_maintallwindow_2_2_frame_mesh.uv_layers.new(name='UVMap')
_uv.uv.foreach_set('vector', [0.375, 0.0, 0.625, 0.0, 0.625, 0.25, 0.375, 0.25, 0.375, 0.25, 0.625, 0.25, 0.625, 0.5, 0.375, 0.5, 0.375, 0.5, 0.625, 0.5, 0.625, 0.75, 0.375, 0.75, 0.375, 0.75, 0.625, 0.75, 0.625, 1.0, 0.375, 1.0, 0.125, 0.5, 0.375, 0.5, 0.375, 0.75, 0.125, 0.75, 0.625, 0.5, 0.875, 0.5, 0.875, 0.75, 0.625, 0.75])
me_lm_education_maintallwindow_2_2_frame_mesh.materials.append(mat_mat_concrete_light)
me_lm_education_maintallwindow_2_2_frame_mesh.update()
me_lm_education_maintallwindow_2_2_glass_mesh = bpy.data.meshes.new('LM_Education_MainTallWindow_2_2_Glass_Mesh')
me_lm_education_maintallwindow_2_2_glass_mesh.from_pydata([(-0.0481, -0.00294, -0.0814), (-0.0481, -0.00294, 0.0814), (-0.0481, 0.00294, -0.0814), (-0.0481, 0.00294, 0.0814), (0.0481, -0.00294, -0.0814), (0.0481, -0.00294, 0.0814), (0.0481, 0.00294, -0.0814), (0.0481, 0.00294, 0.0814)], [], [(0, 1, 3, 2), (2, 3, 7, 6), (6, 7, 5, 4), (4, 5, 1, 0), (2, 6, 4, 0), (7, 3, 1, 5)])
_uv = me_lm_education_maintallwindow_2_2_glass_mesh.uv_layers.new(name='UVMap')
_uv.uv.foreach_set('vector', [0.375, 0.0, 0.625, 0.0, 0.625, 0.25, 0.375, 0.25, 0.375, 0.25, 0.625, 0.25, 0.625, 0.5, 0.375, 0.5, 0.375, 0.5, 0.625, 0.5, 0.625, 0.75, 0.375, 0.75, 0.375, 0.75, 0.625, 0.75, 0.625, 1.0, 0.375, 1.0, 0.125, 0.5, 0.375, 0.5, 0.375, 0.75, 0.125, 0.75, 0.625, 0.5, 0.875, 0.5, 0.875, 0.75, 0.625, 0.75])
me_lm_education_maintallwindow_2_2_glass_mesh.materials.append(mat_mat_glass_darkteal)
me_lm_education_maintallwindow_2_2_glass_mesh.update()
me_lm_education_maintallwindow_2_2_sill_mesh = bpy.data.meshes.new('LM_Education_MainTallWindow_2_2_Sill_Mesh')
me_lm_education_maintallwindow_2_2_sill_mesh.from_pydata([(-0.06695, -0.0035, -0.0066), (-0.06695, -0.0035, 0.0066), (-0.06695, 0.0035, -0.0066), (-0.06695, 0.0035, 0.0066), (0.06695, -0.0035, -0.0066), (0.06695, -0.0035, 0.0066), (0.06695, 0.0035, -0.0066), (0.06695, 0.0035, 0.0066)], [], [(0, 1, 3, 2), (2, 3, 7, 6), (6, 7, 5, 4), (4, 5, 1, 0), (2, 6, 4, 0), (7, 3, 1, 5)])
_uv = me_lm_education_maintallwindow_2_2_sill_mesh.uv_layers.new(name='UVMap')
_uv.uv.foreach_set('vector', [0.375, 0.0, 0.625, 0.0, 0.625, 0.25, 0.375, 0.25, 0.375, 0.25, 0.625, 0.25, 0.625, 0.5, 0.375, 0.5, 0.375, 0.5, 0.625, 0.5, 0.625, 0.75, 0.375, 0.75, 0.375, 0.75, 0.625, 0.75, 0.625, 1.0, 0.375, 1.0, 0.125, 0.5, 0.375, 0.5, 0.375, 0.75, 0.125, 0.75, 0.625, 0.5, 0.875, 0.5, 0.875, 0.75, 0.625, 0.75])
me_lm_education_maintallwindow_2_2_sill_mesh.materials.append(mat_mat_concrete_light)
me_lm_education_maintallwindow_2_2_sill_mesh.update()
me_lm_education_maintallwindow_2_3_frame_mesh = bpy.data.meshes.new('LM_Education_MainTallWindow_2_3_Frame_Mesh')
me_lm_education_maintallwindow_2_3_frame_mesh.from_pydata([(-0.065, -0.007, -0.11), (-0.065, -0.007, 0.11), (-0.065, 0.007, -0.11), (-0.065, 0.007, 0.11), (0.065, -0.007, -0.11), (0.065, -0.007, 0.11), (0.065, 0.007, -0.11), (0.065, 0.007, 0.11)], [], [(0, 1, 3, 2), (2, 3, 7, 6), (6, 7, 5, 4), (4, 5, 1, 0), (2, 6, 4, 0), (7, 3, 1, 5)])
_uv = me_lm_education_maintallwindow_2_3_frame_mesh.uv_layers.new(name='UVMap')
_uv.uv.foreach_set('vector', [0.375, 0.0, 0.625, 0.0, 0.625, 0.25, 0.375, 0.25, 0.375, 0.25, 0.625, 0.25, 0.625, 0.5, 0.375, 0.5, 0.375, 0.5, 0.625, 0.5, 0.625, 0.75, 0.375, 0.75, 0.375, 0.75, 0.625, 0.75, 0.625, 1.0, 0.375, 1.0, 0.125, 0.5, 0.375, 0.5, 0.375, 0.75, 0.125, 0.75, 0.625, 0.5, 0.875, 0.5, 0.875, 0.75, 0.625, 0.75])
me_lm_education_maintallwindow_2_3_frame_mesh.materials.append(mat_mat_concrete_light)
me_lm_education_maintallwindow_2_3_frame_mesh.update()
me_lm_education_maintallwindow_2_3_glass_mesh = bpy.data.meshes.new('LM_Education_MainTallWindow_2_3_Glass_Mesh')
me_lm_education_maintallwindow_2_3_glass_mesh.from_pydata([(-0.0481, -0.00294, -0.0814), (-0.0481, -0.00294, 0.0814), (-0.0481, 0.00294, -0.0814), (-0.0481, 0.00294, 0.0814), (0.0481, -0.00294, -0.0814), (0.0481, -0.00294, 0.0814), (0.0481, 0.00294, -0.0814), (0.0481, 0.00294, 0.0814)], [], [(0, 1, 3, 2), (2, 3, 7, 6), (6, 7, 5, 4), (4, 5, 1, 0), (2, 6, 4, 0), (7, 3, 1, 5)])
_uv = me_lm_education_maintallwindow_2_3_glass_mesh.uv_layers.new(name='UVMap')
_uv.uv.foreach_set('vector', [0.375, 0.0, 0.625, 0.0, 0.625, 0.25, 0.375, 0.25, 0.375, 0.25, 0.625, 0.25, 0.625, 0.5, 0.375, 0.5, 0.375, 0.5, 0.625, 0.5, 0.625, 0.75, 0.375, 0.75, 0.375, 0.75, 0.625, 0.75, 0.625, 1.0, 0.375, 1.0, 0.125, 0.5, 0.375, 0.5, 0.375, 0.75, 0.125, 0.75, 0.625, 0.5, 0.875, 0.5, 0.875, 0.75, 0.625, 0.75])
me_lm_education_maintallwindow_2_3_glass_mesh.materials.append(mat_mat_glass_darkteal)
me_lm_education_maintallwindow_2_3_glass_mesh.update()
me_lm_education_maintallwindow_2_3_sill_mesh = bpy.data.meshes.new('LM_Education_MainTallWindow_2_3_Sill_Mesh')
me_lm_education_maintallwindow_2_3_sill_mesh.from_pydata([(-0.06695, -0.0035, -0.0066), (-0.06695, -0.0035, 0.0066), (-0.06695, 0.0035, -0.0066), (-0.06695, 0.0035, 0.0066), (0.06695, -0.0035, -0.0066), (0.06695, -0.0035, 0.0066), (0.06695, 0.0035, -0.0066), (0.06695, 0.0035, 0.0066)], [], [(0, 1, 3, 2), (2, 3, 7, 6), (6, 7, 5, 4), (4, 5, 1, 0), (2, 6, 4, 0), (7, 3, 1, 5)])
_uv = me_lm_education_maintallwindow_2_3_sill_mesh.uv_layers.new(name='UVMap')
_uv.uv.foreach_set('vector', [0.375, 0.0, 0.625, 0.0, 0.625, 0.25, 0.375, 0.25, 0.375, 0.25, 0.625, 0.25, 0.625, 0.5, 0.375, 0.5, 0.375, 0.5, 0.625, 0.5, 0.625, 0.75, 0.375, 0.75, 0.375, 0.75, 0.625, 0.75, 0.625, 1.0, 0.375, 1.0, 0.125, 0.5, 0.375, 0.5, 0.375, 0.75, 0.125, 0.75, 0.625, 0.5, 0.875, 0.5, 0.875, 0.75, 0.625, 0.75])
me_lm_education_maintallwindow_2_3_sill_mesh.materials.append(mat_mat_concrete_light)
me_lm_education_maintallwindow_2_3_sill_mesh.update()
me_lm_education_centralwindow_0_sill_mesh = bpy.data.meshes.new('LM_Education_CentralWindow_0_Sill_Mesh')
me_lm_education_centralwindow_0_sill_mesh.from_pydata([(-0.0824, -0.0035, -0.0072), (-0.0824, -0.0035, 0.0072), (-0.0824, 0.0035, -0.0072), (-0.0824, 0.0035, 0.0072), (0.0824, -0.0035, -0.0072), (0.0824, -0.0035, 0.0072), (0.0824, 0.0035, -0.0072), (0.0824, 0.0035, 0.0072)], [], [(0, 1, 3, 2), (2, 3, 7, 6), (6, 7, 5, 4), (4, 5, 1, 0), (2, 6, 4, 0), (7, 3, 1, 5)])
_uv = me_lm_education_centralwindow_0_sill_mesh.uv_layers.new(name='UVMap')
_uv.uv.foreach_set('vector', [0.375, 0.0, 0.625, 0.0, 0.625, 0.25, 0.375, 0.25, 0.375, 0.25, 0.625, 0.25, 0.625, 0.5, 0.375, 0.5, 0.375, 0.5, 0.625, 0.5, 0.625, 0.75, 0.375, 0.75, 0.375, 0.75, 0.625, 0.75, 0.625, 1.0, 0.375, 1.0, 0.125, 0.5, 0.375, 0.5, 0.375, 0.75, 0.125, 0.75, 0.625, 0.5, 0.875, 0.5, 0.875, 0.75, 0.625, 0.75])
me_lm_education_centralwindow_0_sill_mesh.materials.append(mat_mat_concrete_light)
me_lm_education_centralwindow_0_sill_mesh.update()
me_lm_education_centralwindow_1_frame_mesh = bpy.data.meshes.new('LM_Education_CentralWindow_1_Frame_Mesh')
me_lm_education_centralwindow_1_frame_mesh.from_pydata([(-0.08, -0.007, -0.12), (-0.08, -0.007, 0.12), (-0.08, 0.007, -0.12), (-0.08, 0.007, 0.12), (0.08, -0.007, -0.12), (0.08, -0.007, 0.12), (0.08, 0.007, -0.12), (0.08, 0.007, 0.12)], [], [(0, 1, 3, 2), (2, 3, 7, 6), (6, 7, 5, 4), (4, 5, 1, 0), (2, 6, 4, 0), (7, 3, 1, 5)])
_uv = me_lm_education_centralwindow_1_frame_mesh.uv_layers.new(name='UVMap')
_uv.uv.foreach_set('vector', [0.375, 0.0, 0.625, 0.0, 0.625, 0.25, 0.375, 0.25, 0.375, 0.25, 0.625, 0.25, 0.625, 0.5, 0.375, 0.5, 0.375, 0.5, 0.625, 0.5, 0.625, 0.75, 0.375, 0.75, 0.375, 0.75, 0.625, 0.75, 0.625, 1.0, 0.375, 1.0, 0.125, 0.5, 0.375, 0.5, 0.375, 0.75, 0.125, 0.75, 0.625, 0.5, 0.875, 0.5, 0.875, 0.75, 0.625, 0.75])
me_lm_education_centralwindow_1_frame_mesh.materials.append(mat_mat_concrete_light)
me_lm_education_centralwindow_1_frame_mesh.update()
me_lm_education_centralwindow_1_glass_mesh = bpy.data.meshes.new('LM_Education_CentralWindow_1_Glass_Mesh')
me_lm_education_centralwindow_1_glass_mesh.from_pydata([(-0.0592, -0.00294, -0.0888), (-0.0592, -0.00294, 0.0888), (-0.0592, 0.00294, -0.0888), (-0.0592, 0.00294, 0.0888), (0.0592, -0.00294, -0.0888), (0.0592, -0.00294, 0.0888), (0.0592, 0.00294, -0.0888), (0.0592, 0.00294, 0.0888)], [], [(0, 1, 3, 2), (2, 3, 7, 6), (6, 7, 5, 4), (4, 5, 1, 0), (2, 6, 4, 0), (7, 3, 1, 5)])
_uv = me_lm_education_centralwindow_1_glass_mesh.uv_layers.new(name='UVMap')
_uv.uv.foreach_set('vector', [0.375, 0.0, 0.625, 0.0, 0.625, 0.25, 0.375, 0.25, 0.375, 0.25, 0.625, 0.25, 0.625, 0.5, 0.375, 0.5, 0.375, 0.5, 0.625, 0.5, 0.625, 0.75, 0.375, 0.75, 0.375, 0.75, 0.625, 0.75, 0.625, 1.0, 0.375, 1.0, 0.125, 0.5, 0.375, 0.5, 0.375, 0.75, 0.125, 0.75, 0.625, 0.5, 0.875, 0.5, 0.875, 0.75, 0.625, 0.75])
me_lm_education_centralwindow_1_glass_mesh.materials.append(mat_mat_glass_darkteal)
me_lm_education_centralwindow_1_glass_mesh.update()
me_lm_education_centralwindow_1_sill_mesh = bpy.data.meshes.new('LM_Education_CentralWindow_1_Sill_Mesh')
me_lm_education_centralwindow_1_sill_mesh.from_pydata([(-0.0824, -0.0035, -0.0072), (-0.0824, -0.0035, 0.0072), (-0.0824, 0.0035, -0.0072), (-0.0824, 0.0035, 0.0072), (0.0824, -0.0035, -0.0072), (0.0824, -0.0035, 0.0072), (0.0824, 0.0035, -0.0072), (0.0824, 0.0035, 0.0072)], [], [(0, 1, 3, 2), (2, 3, 7, 6), (6, 7, 5, 4), (4, 5, 1, 0), (2, 6, 4, 0), (7, 3, 1, 5)])
_uv = me_lm_education_centralwindow_1_sill_mesh.uv_layers.new(name='UVMap')
_uv.uv.foreach_set('vector', [0.375, 0.0, 0.625, 0.0, 0.625, 0.25, 0.375, 0.25, 0.375, 0.25, 0.625, 0.25, 0.625, 0.5, 0.375, 0.5, 0.375, 0.5, 0.625, 0.5, 0.625, 0.75, 0.375, 0.75, 0.375, 0.75, 0.625, 0.75, 0.625, 1.0, 0.375, 1.0, 0.125, 0.5, 0.375, 0.5, 0.375, 0.75, 0.125, 0.75, 0.625, 0.5, 0.875, 0.5, 0.875, 0.75, 0.625, 0.75])
me_lm_education_centralwindow_1_sill_mesh.materials.append(mat_mat_concrete_light)
me_lm_education_centralwindow_1_sill_mesh.update()
me_lm_education_entrancestonepier_left_mesh = bpy.data.meshes.new('LM_Education_EntranceStonePier_Left_Mesh')
me_lm_education_entrancestonepier_left_mesh.from_pydata([(-0.035, -0.0275, -0.19), (-0.035, -0.0275, 0.19), (-0.035, 0.0275, -0.19), (-0.035, 0.0275, 0.19), (0.035, -0.0275, -0.19), (0.035, -0.0275, 0.19), (0.035, 0.0275, -0.19), (0.035, 0.0275, 0.19)], [], [(0, 1, 3, 2), (2, 3, 7, 6), (6, 7, 5, 4), (4, 5, 1, 0), (2, 6, 4, 0), (7, 3, 1, 5)])
_uv = me_lm_education_entrancestonepier_left_mesh.uv_layers.new(name='UVMap')
_uv.uv.foreach_set('vector', [0.375, 0.0, 0.625, 0.0, 0.625, 0.25, 0.375, 0.25, 0.375, 0.25, 0.625, 0.25, 0.625, 0.5, 0.375, 0.5, 0.375, 0.5, 0.625, 0.5, 0.625, 0.75, 0.375, 0.75, 0.375, 0.75, 0.625, 0.75, 0.625, 1.0, 0.375, 1.0, 0.125, 0.5, 0.375, 0.5, 0.375, 0.75, 0.125, 0.75, 0.625, 0.5, 0.875, 0.5, 0.875, 0.75, 0.625, 0.75])
me_lm_education_entrancestonepier_left_mesh.materials.append(mat_mat_concrete_light)
me_lm_education_entrancestonepier_left_mesh.update()
me_lm_education_entrancestonepier_right_mesh = bpy.data.meshes.new('LM_Education_EntranceStonePier_Right_Mesh')
me_lm_education_entrancestonepier_right_mesh.from_pydata([(-0.035, -0.0275, -0.19), (-0.035, -0.0275, 0.19), (-0.035, 0.0275, -0.19), (-0.035, 0.0275, 0.19), (0.035, -0.0275, -0.19), (0.035, -0.0275, 0.19), (0.035, 0.0275, -0.19), (0.035, 0.0275, 0.19)], [], [(0, 1, 3, 2), (2, 3, 7, 6), (6, 7, 5, 4), (4, 5, 1, 0), (2, 6, 4, 0), (7, 3, 1, 5)])
_uv = me_lm_education_entrancestonepier_right_mesh.uv_layers.new(name='UVMap')
_uv.uv.foreach_set('vector', [0.375, 0.0, 0.625, 0.0, 0.625, 0.25, 0.375, 0.25, 0.375, 0.25, 0.625, 0.25, 0.625, 0.5, 0.375, 0.5, 0.375, 0.5, 0.625, 0.5, 0.625, 0.75, 0.375, 0.75, 0.375, 0.75, 0.625, 0.75, 0.625, 1.0, 0.375, 1.0, 0.125, 0.5, 0.375, 0.5, 0.375, 0.75, 0.125, 0.75, 0.625, 0.5, 0.875, 0.5, 0.875, 0.75, 0.625, 0.75])
me_lm_education_entrancestonepier_right_mesh.materials.append(mat_mat_concrete_light)
me_lm_education_entrancestonepier_right_mesh.update()
me_lm_education_entrancearchedstoneheader_mesh = bpy.data.meshes.new('LM_Education_EntranceArchedStoneHeader_Mesh')
me_lm_education_entrancearchedstoneheader_mesh.from_pydata([(-0.215, -0.3625, 0.54), (-0.2117, -0.3625, 0.5773), (-0.202, -0.3625, 0.6135), (-0.1862, -0.3625, 0.6475), (-0.1647, -0.3625, 0.6782), (-0.1382, -0.3625, 0.7047), (-0.1075, -0.3625, 0.7262), (-0.07353, -0.3625, 0.742), (-0.03733, -0.3625, 0.7517), (1.316e-17, -0.3625, 0.755), (0.03733, -0.3625, 0.7517), (0.07353, -0.3625, 0.742), (0.1075, -0.3625, 0.7262), (0.1382, -0.3625, 0.7047), (0.1647, -0.3625, 0.6782), (0.1862, -0.3625, 0.6475), (0.202, -0.3625, 0.6135), (0.2117, -0.3625, 0.5773), (0.215, -0.3625, 0.54), (-0.145, -0.3625, 0.54), (-0.1428, -0.3625, 0.5652), (-0.1363, -0.3625, 0.5896), (-0.1256, -0.3625, 0.6125), (-0.1111, -0.3625, 0.6332), (-0.0932, -0.3625, 0.6511), (-0.0725, -0.3625, 0.6656), (-0.04959, -0.3625, 0.6763), (-0.02518, -0.3625, 0.6828), (8.879e-18, -0.3625, 0.685), (0.02518, -0.3625, 0.6828), (0.04959, -0.3625, 0.6763), (0.0725, -0.3625, 0.6656), (0.0932, -0.3625, 0.6511), (0.1111, -0.3625, 0.6332), (0.1256, -0.3625, 0.6125), (0.1363, -0.3625, 0.5896), (0.1428, -0.3625, 0.5652), (0.145, -0.3625, 0.54), (-0.215, -0.3075, 0.54), (-0.2117, -0.3075, 0.5773), (-0.202, -0.3075, 0.6135), (-0.1862, -0.3075, 0.6475), (-0.1647, -0.3075, 0.6782), (-0.1382, -0.3075, 0.7047), (-0.1075, -0.3075, 0.7262), (-0.07353, -0.3075, 0.742), (-0.03733, -0.3075, 0.7517), (1.316e-17, -0.3075, 0.755), (0.03733, -0.3075, 0.7517), (0.07353, -0.3075, 0.742), (0.1075, -0.3075, 0.7262), (0.1382, -0.3075, 0.7047), (0.1647, -0.3075, 0.6782), (0.1862, -0.3075, 0.6475), (0.202, -0.3075, 0.6135), (0.2117, -0.3075, 0.5773), (0.215, -0.3075, 0.54), (-0.145, -0.3075, 0.54), (-0.1428, -0.3075, 0.5652), (-0.1363, -0.3075, 0.5896), (-0.1256, -0.3075, 0.6125), (-0.1111, -0.3075, 0.6332), (-0.0932, -0.3075, 0.6511), (-0.0725, -0.3075, 0.6656), (-0.04959, -0.3075, 0.6763), (-0.02518, -0.3075, 0.6828), (8.879e-18, -0.3075, 0.685), (0.02518, -0.3075, 0.6828), (0.04959, -0.3075, 0.6763), (0.0725, -0.3075, 0.6656), (0.0932, -0.3075, 0.6511), (0.1111, -0.3075, 0.6332), (0.1256, -0.3075, 0.6125), (0.1363, -0.3075, 0.5896), (0.1428, -0.3075, 0.5652), (0.145, -0.3075, 0.54)], [], [(0, 1, 20, 19), (39, 38, 57, 58), (1, 0, 38, 39), (19, 20, 58, 57), (1, 2, 21, 20), (40, 39, 58, 59), (2, 1, 39, 40), (20, 21, 59, 58), (2, 3, 22, 21), (41, 40, 59, 60), (3, 2, 40, 41), (21, 22, 60, 59), (3, 4, 23, 22), (42, 41, 60, 61), (4, 3, 41, 42), (22, 23, 61, 60), (4, 5, 24, 23), (43, 42, 61, 62), (5, 4, 42, 43), (23, 24, 62, 61), (5, 6, 25, 24), (44, 43, 62, 63), (6, 5, 43, 44), (24, 25, 63, 62), (6, 7, 26, 25), (45, 44, 63, 64), (7, 6, 44, 45), (25, 26, 64, 63), (7, 8, 27, 26), (46, 45, 64, 65), (8, 7, 45, 46), (26, 27, 65, 64), (8, 9, 28, 27), (47, 46, 65, 66), (9, 8, 46, 47), (27, 28, 66, 65), (9, 10, 29, 28), (48, 47, 66, 67), (10, 9, 47, 48), (28, 29, 67, 66), (10, 11, 30, 29), (49, 48, 67, 68), (11, 10, 48, 49), (29, 30, 68, 67), (11, 12, 31, 30), (50, 49, 68, 69), (12, 11, 49, 50), (30, 31, 69, 68), (12, 13, 32, 31), (51, 50, 69, 70), (13, 12, 50, 51), (31, 32, 70, 69), (13, 14, 33, 32), (52, 51, 70, 71), (14, 13, 51, 52), (32, 33, 71, 70), (14, 15, 34, 33), (53, 52, 71, 72), (15, 14, 52, 53), (33, 34, 72, 71), (15, 16, 35, 34), (54, 53, 72, 73), (16, 15, 53, 54), (34, 35, 73, 72), (16, 17, 36, 35), (55, 54, 73, 74), (17, 16, 54, 55), (35, 36, 74, 73), (17, 18, 37, 36), (56, 55, 74, 75), (18, 17, 55, 56), (36, 37, 75, 74), (0, 19, 57, 38), (18, 56, 75, 37)])
me_lm_education_entrancearchedstoneheader_mesh.materials.append(mat_mat_concrete_light)
me_lm_education_entrancearchedstoneheader_mesh.update()
me_lm_education_entrancerecessshadow_mesh = bpy.data.meshes.new('LM_Education_EntranceRecessShadow_Mesh')
me_lm_education_entrancerecessshadow_mesh.from_pydata([(-0.155, -0.014, -0.228), (-0.155, -0.014, 0.228), (-0.155, 0.014, -0.228), (-0.155, 0.014, 0.228), (0.155, -0.014, -0.228), (0.155, -0.014, 0.228), (0.155, 0.014, -0.228), (0.155, 0.014, 0.228)], [], [(0, 1, 3, 2), (2, 3, 7, 6), (6, 7, 5, 4), (4, 5, 1, 0), (2, 6, 4, 0), (7, 3, 1, 5)])
_uv = me_lm_education_entrancerecessshadow_mesh.uv_layers.new(name='UVMap')
_uv.uv.foreach_set('vector', [0.375, 0.0, 0.625, 0.0, 0.625, 0.25, 0.375, 0.25, 0.375, 0.25, 0.625, 0.25, 0.625, 0.5, 0.375, 0.5, 0.375, 0.5, 0.625, 0.5, 0.625, 0.75, 0.375, 0.75, 0.375, 0.75, 0.625, 0.75, 0.625, 1.0, 0.375, 1.0, 0.125, 0.5, 0.375, 0.5, 0.375, 0.75, 0.125, 0.75, 0.625, 0.5, 0.875, 0.5, 0.875, 0.75, 0.625, 0.75])
me_lm_education_entrancerecessshadow_mesh.materials.append(mat_mat_brick_dark)
me_lm_education_entrancerecessshadow_mesh.update()
me_lm_education_archedmaindoor_frame_mesh = bpy.data.meshes.new('LM_Education_ArchedMainDoor_Frame_Mesh')
me_lm_education_archedmaindoor_frame_mesh.from_pydata([(-0.125, -0.0175, -0.18), (-0.125, -0.0175, 0.18), (-0.125, 0.0175, -0.18), (-0.125, 0.0175, 0.18), (0.125, -0.0175, -0.18), (0.125, -0.0175, 0.18), (0.125, 0.0175, -0.18), (0.125, 0.0175, 0.18)], [], [(0, 1, 3, 2), (2, 3, 7, 6), (6, 7, 5, 4), (4, 5, 1, 0), (2, 6, 4, 0), (7, 3, 1, 5)])
_uv = me_lm_education_archedmaindoor_frame_mesh.uv_layers.new(name='UVMap')
_uv.uv.foreach_set('vector', [0.375, 0.0, 0.625, 0.0, 0.625, 0.25, 0.375, 0.25, 0.375, 0.25, 0.625, 0.25, 0.625, 0.5, 0.375, 0.5, 0.375, 0.5, 0.625, 0.5, 0.625, 0.75, 0.375, 0.75, 0.375, 0.75, 0.625, 0.75, 0.625, 1.0, 0.375, 1.0, 0.125, 0.5, 0.375, 0.5, 0.375, 0.75, 0.125, 0.75, 0.625, 0.5, 0.875, 0.5, 0.875, 0.75, 0.625, 0.75])
me_lm_education_archedmaindoor_frame_mesh.materials.append(mat_mat_brick_dark)
me_lm_education_archedmaindoor_frame_mesh.update()
me_lm_education_archedmaindoor_leftglass_mesh = bpy.data.meshes.new('LM_Education_ArchedMainDoor_LeftGlass_Mesh')
me_lm_education_archedmaindoor_leftglass_mesh.from_pydata([(-0.0225, -0.006, -0.1332), (-0.0225, -0.006, 0.1332), (-0.0225, 0.006, -0.1332), (-0.0225, 0.006, 0.1332), (0.0225, -0.006, -0.1332), (0.0225, -0.006, 0.1332), (0.0225, 0.006, -0.1332), (0.0225, 0.006, 0.1332)], [], [(0, 1, 3, 2), (2, 3, 7, 6), (6, 7, 5, 4), (4, 5, 1, 0), (2, 6, 4, 0), (7, 3, 1, 5)])
_uv = me_lm_education_archedmaindoor_leftglass_mesh.uv_layers.new(name='UVMap')
_uv.uv.foreach_set('vector', [0.375, 0.0, 0.625, 0.0, 0.625, 0.25, 0.375, 0.25, 0.375, 0.25, 0.625, 0.25, 0.625, 0.5, 0.375, 0.5, 0.375, 0.5, 0.625, 0.5, 0.625, 0.75, 0.375, 0.75, 0.375, 0.75, 0.625, 0.75, 0.625, 1.0, 0.375, 1.0, 0.125, 0.5, 0.375, 0.5, 0.375, 0.75, 0.125, 0.75, 0.625, 0.5, 0.875, 0.5, 0.875, 0.75, 0.625, 0.75])
me_lm_education_archedmaindoor_leftglass_mesh.materials.append(mat_mat_window_warm)
me_lm_education_archedmaindoor_leftglass_mesh.update()
me_lm_education_archedmaindoor_rightglass_mesh = bpy.data.meshes.new('LM_Education_ArchedMainDoor_RightGlass_Mesh')
me_lm_education_archedmaindoor_rightglass_mesh.from_pydata([(-0.0225, -0.006, -0.1332), (-0.0225, -0.006, 0.1332), (-0.0225, 0.006, -0.1332), (-0.0225, 0.006, 0.1332), (0.0225, -0.006, -0.1332), (0.0225, -0.006, 0.1332), (0.0225, 0.006, -0.1332), (0.0225, 0.006, 0.1332)], [], [(0, 1, 3, 2), (2, 3, 7, 6), (6, 7, 5, 4), (4, 5, 1, 0), (2, 6, 4, 0), (7, 3, 1, 5)])
_uv = me_lm_education_archedmaindoor_rightglass_mesh.uv_layers.new(name='UVMap')
_uv.uv.foreach_set('vector', [0.375, 0.0, 0.625, 0.0, 0.625, 0.25, 0.375, 0.25, 0.375, 0.25, 0.625, 0.25, 0.625, 0.5, 0.375, 0.5, 0.375, 0.5, 0.625, 0.5, 0.625, 0.75, 0.375, 0.75, 0.375, 0.75, 0.625, 0.75, 0.625, 1.0, 0.375, 1.0, 0.125, 0.5, 0.375, 0.5, 0.375, 0.75, 0.125, 0.75, 0.625, 0.5, 0.875, 0.5, 0.875, 0.75, 0.625, 0.75])
me_lm_education_archedmaindoor_rightglass_mesh.materials.append(mat_mat_window_warm)
me_lm_education_archedmaindoor_rightglass_mesh.update()
me_lm_education_archedmaindoor_handle_mesh = bpy.data.meshes.new('LM_Education_ArchedMainDoor_Handle_Mesh')
me_lm_education_archedmaindoor_handle_mesh.from_pydata([(0.0, 0.014, -0.06875), (0.0, 0.014, 0.06875), (0.008229, 0.01133, -0.06875), (0.008229, 0.01133, 0.06875), (0.01331, 0.004326, -0.06875), (0.01331, 0.004326, 0.06875), (0.01331, -0.004326, -0.06875), (0.01331, -0.004326, 0.06875), (0.008229, -0.01133, -0.06875), (0.008229, -0.01133, 0.06875), (0.0, -0.014, -0.06875), (0.0, -0.014, 0.06875), (-0.008229, -0.01133, -0.06875), (-0.008229, -0.01133, 0.06875), (-0.01331, -0.004326, -0.06875), (-0.01331, -0.004326, 0.06875), (-0.01331, 0.004326, -0.06875), (-0.01331, 0.004326, 0.06875), (-0.008229, 0.01133, -0.06875), (-0.008229, 0.01133, 0.06875)], [], [(0, 1, 3, 2), (2, 3, 5, 4), (4, 5, 7, 6), (6, 7, 9, 8), (8, 9, 11, 10), (10, 11, 13, 12), (12, 13, 15, 14), (14, 15, 17, 16), (3, 1, 19, 17, 15, 13, 11, 9, 7, 5), (16, 17, 19, 18), (18, 19, 1, 0), (0, 2, 4, 6, 8, 10, 12, 14, 16, 18)])
_uv = me_lm_education_archedmaindoor_handle_mesh.uv_layers.new(name='UVMap')
_uv.uv.foreach_set('vector', [1.0, 0.5, 1.0, 1.0, 0.9, 1.0, 0.9, 0.5, 0.9, 0.5, 0.9, 1.0, 0.8, 1.0, 0.8, 0.5, 0.8, 0.5, 0.8, 1.0, 0.7, 1.0, 0.7, 0.5, 0.7, 0.5, 0.7, 1.0, 0.6, 1.0, 0.6, 0.5, 0.6, 0.5, 0.6, 1.0, 0.5, 1.0, 0.5, 0.5, 0.5, 0.5, 0.5, 1.0, 0.4, 1.0, 0.4, 0.5, 0.4, 0.5, 0.4, 1.0, 0.3, 1.0, 0.3, 0.5, 0.3, 0.5, 0.3, 1.0, 0.2, 1.0, 0.2, 0.5, 0.3911, 0.4442, 0.25, 0.49, 0.1089, 0.4442, 0.02175, 0.3242, 0.02175, 0.1758, 0.1089, 0.05584, 0.25, 0.01, 0.3911, 0.05584, 0.4783, 0.1758, 0.4783, 0.3242, 0.2, 0.5, 0.2, 1.0, 0.1, 1.0, 0.1, 0.5, 0.1, 0.5, 0.1, 1.0, -7.451e-08, 1.0, -7.451e-08, 0.5, 0.75, 0.49, 0.8911, 0.4442, 0.9783, 0.3242, 0.9783, 0.1758, 0.8911, 0.05584, 0.75, 0.01, 0.6089, 0.05584, 0.5217, 0.1758, 0.5217, 0.3242, 0.6089, 0.4442])
me_lm_education_archedmaindoor_handle_mesh.materials.append(mat_mat_brick_dark)
me_lm_education_archedmaindoor_handle_mesh.update()
me_lm_education_entrancesteps_upper_mesh = bpy.data.meshes.new('LM_Education_EntranceSteps_Upper_Mesh')
me_lm_education_entrancesteps_upper_mesh.from_pydata([(-0.21, -0.1868, -0.04569), (-0.21, -0.1868, 0.04569), (-0.21, 0.1868, -0.04569), (-0.21, 0.1868, 0.04569), (0.21, -0.1868, -0.04569), (0.21, -0.1868, 0.04569), (0.21, 0.1868, -0.04569), (0.21, 0.1868, 0.04569)], [], [(0, 1, 3, 2), (2, 3, 7, 6), (6, 7, 5, 4), (4, 5, 1, 0), (2, 6, 4, 0), (7, 3, 1, 5)])
_uv = me_lm_education_entrancesteps_upper_mesh.uv_layers.new(name='UVMap')
_uv.uv.foreach_set('vector', [0.375, 0.0, 0.625, 0.0, 0.625, 0.25, 0.375, 0.25, 0.375, 0.25, 0.625, 0.25, 0.625, 0.5, 0.375, 0.5, 0.375, 0.5, 0.625, 0.5, 0.625, 0.75, 0.375, 0.75, 0.375, 0.75, 0.625, 0.75, 0.625, 1.0, 0.375, 1.0, 0.125, 0.5, 0.375, 0.5, 0.375, 0.75, 0.125, 0.75, 0.625, 0.5, 0.875, 0.5, 0.875, 0.75, 0.625, 0.75])
me_lm_education_entrancesteps_upper_mesh.materials.append(mat_mat_concrete_light)
me_lm_education_entrancesteps_upper_mesh.update()
me_lm_education_entrancesteps_lower_mesh = bpy.data.meshes.new('LM_Education_EntranceSteps_Lower_Mesh')
me_lm_education_entrancesteps_lower_mesh.from_pydata([(-0.2248, -0.09, -0.02546), (-0.2248, -0.09, 0.02546), (-0.2248, 0.09, -0.02546), (-0.2248, 0.09, 0.02546), (0.2248, -0.09, -0.02546), (0.2248, -0.09, 0.02546), (0.2248, 0.09, -0.02546), (0.2248, 0.09, 0.02546)], [], [(0, 1, 3, 2), (2, 3, 7, 6), (6, 7, 5, 4), (4, 5, 1, 0), (2, 6, 4, 0), (7, 3, 1, 5)])
_uv = me_lm_education_entrancesteps_lower_mesh.uv_layers.new(name='UVMap')
_uv.uv.foreach_set('vector', [0.375, 0.0, 0.625, 0.0, 0.625, 0.25, 0.375, 0.25, 0.375, 0.25, 0.625, 0.25, 0.625, 0.5, 0.375, 0.5, 0.375, 0.5, 0.625, 0.5, 0.625, 0.75, 0.375, 0.75, 0.375, 0.75, 0.625, 0.75, 0.625, 1.0, 0.375, 1.0, 0.125, 0.5, 0.375, 0.5, 0.375, 0.75, 0.125, 0.75, 0.625, 0.5, 0.875, 0.5, 0.875, 0.75, 0.625, 0.75])
me_lm_education_entrancesteps_lower_mesh.materials.append(mat_mat_concrete_light)
me_lm_education_entrancesteps_lower_mesh.update()
me_lm_education_frontpath_mesh = bpy.data.meshes.new('LM_Education_FrontPath_Mesh')
me_lm_education_frontpath_mesh.from_pydata([(-0.23, -0.27, -0.0125), (-0.23, -0.27, 0.0125), (-0.23, 0.27, -0.0125), (-0.23, 0.27, 0.0125), (0.23, -0.27, -0.0125), (0.23, -0.27, 0.0125), (0.23, 0.27, -0.0125), (0.23, 0.27, 0.0125)], [], [(0, 1, 3, 2), (2, 3, 7, 6), (6, 7, 5, 4), (4, 5, 1, 0), (2, 6, 4, 0), (7, 3, 1, 5)])
_uv = me_lm_education_frontpath_mesh.uv_layers.new(name='UVMap')
_uv.uv.foreach_set('vector', [0.375, 0.0, 0.625, 0.0, 0.625, 0.25, 0.375, 0.25, 0.375, 0.25, 0.625, 0.25, 0.625, 0.5, 0.375, 0.5, 0.375, 0.5, 0.625, 0.5, 0.625, 0.75, 0.375, 0.75, 0.375, 0.75, 0.625, 0.75, 0.625, 1.0, 0.375, 1.0, 0.125, 0.5, 0.375, 0.5, 0.375, 0.75, 0.125, 0.75, 0.625, 0.5, 0.875, 0.5, 0.875, 0.75, 0.625, 0.75])
me_lm_education_frontpath_mesh.materials.append(mat_mat_embedded_path)
me_lm_education_frontpath_mesh.update()
me_lm_education_rightwing_mesh_001 = bpy.data.meshes.new('LM_Education_RightWing_Mesh.001')
me_lm_education_rightwing_mesh_001.from_pydata([(-0.2447, -0.3725, -0.517), (-0.2447, -0.3725, 0.517), (-0.2447, 0.3725, -0.517), (-0.2447, 0.3725, 0.517), (0.2447, -0.3725, -0.517), (0.2447, -0.3725, 0.517), (0.2447, 0.3725, -0.517), (0.2447, 0.3725, 0.517)], [], [(0, 1, 3, 2), (2, 3, 7, 6), (6, 7, 5, 4), (4, 5, 1, 0), (2, 6, 4, 0), (7, 3, 1, 5)])
_uv = me_lm_education_rightwing_mesh_001.uv_layers.new(name='UVMap')
_uv.uv.foreach_set('vector', [0.375, 0.0, 0.625, 0.0, 0.625, 0.25, 0.375, 0.25, 0.375, 0.25, 0.625, 0.25, 0.625, 0.5, 0.375, 0.5, 0.375, 0.5, 0.625, 0.5, 0.625, 0.75, 0.375, 0.75, 0.375, 0.75, 0.625, 0.75, 0.625, 1.0, 0.375, 1.0, 0.125, 0.5, 0.375, 0.5, 0.375, 0.75, 0.125, 0.75, 0.625, 0.5, 0.875, 0.5, 0.875, 0.75, 0.625, 0.75])
me_lm_education_rightwing_mesh_001.materials.append(mat_mat_brick_red)
me_lm_education_rightwing_mesh_001.update()

# ---- objects
ob_lm_education_mainbrickfacade = bpy.data.objects.new('LM_Education_MainBrickFacade', me_lm_education_mainbrickfacade_mesh)
ob_lm_education_rightwing = bpy.data.objects.new('LM_Education_RightWing', me_lm_education_rightwing_mesh)
ob_lm_education_stoneplinth = bpy.data.objects.new('LM_Education_StonePlinth', me_lm_education_stoneplinth_mesh)
ob_lm_education_centralentranceprojection = bpy.data.objects.new('LM_Education_CentralEntranceProjection', me_lm_education_centralentranceprojection_mesh)
ob_lm_education_corniceband = bpy.data.objects.new('LM_Education_CorniceBand', me_lm_education_corniceband_mesh)
ob_lm_education_mainslateroof = bpy.data.objects.new('LM_Education_MainSlateRoof', me_lm_education_mainslateroof_mesh)
ob_lm_education_centralroofcrown = bpy.data.objects.new('LM_Education_CentralRoofCrown', me_lm_education_centralroofcrown_mesh)
ob_lm_education_maintallwindow_0_0_frame = bpy.data.objects.new('LM_Education_MainTallWindow_0_0_Frame', me_lm_education_maintallwindow_0_0_frame_mesh)
ob_lm_education_maintallwindow_0_0_glass = bpy.data.objects.new('LM_Education_MainTallWindow_0_0_Glass', me_lm_education_maintallwindow_0_0_glass_mesh)
ob_lm_education_maintallwindow_0_0_sill = bpy.data.objects.new('LM_Education_MainTallWindow_0_0_Sill', me_lm_education_maintallwindow_0_0_sill_mesh)
ob_lm_education_maintallwindow_0_1_frame = bpy.data.objects.new('LM_Education_MainTallWindow_0_1_Frame', me_lm_education_maintallwindow_0_1_frame_mesh)
ob_lm_education_maintallwindow_0_1_glass = bpy.data.objects.new('LM_Education_MainTallWindow_0_1_Glass', me_lm_education_maintallwindow_0_1_glass_mesh)
ob_lm_education_maintallwindow_0_1_sill = bpy.data.objects.new('LM_Education_MainTallWindow_0_1_Sill', me_lm_education_maintallwindow_0_1_sill_mesh)
ob_lm_education_maintallwindow_0_2_frame = bpy.data.objects.new('LM_Education_MainTallWindow_0_2_Frame', me_lm_education_maintallwindow_0_2_frame_mesh)
ob_lm_education_maintallwindow_0_2_glass = bpy.data.objects.new('LM_Education_MainTallWindow_0_2_Glass', me_lm_education_maintallwindow_0_2_glass_mesh)
ob_lm_education_maintallwindow_0_2_sill = bpy.data.objects.new('LM_Education_MainTallWindow_0_2_Sill', me_lm_education_maintallwindow_0_2_sill_mesh)
ob_lm_education_maintallwindow_0_3_frame = bpy.data.objects.new('LM_Education_MainTallWindow_0_3_Frame', me_lm_education_maintallwindow_0_3_frame_mesh)
ob_lm_education_maintallwindow_0_3_glass = bpy.data.objects.new('LM_Education_MainTallWindow_0_3_Glass', me_lm_education_maintallwindow_0_3_glass_mesh)
ob_lm_education_maintallwindow_0_3_sill = bpy.data.objects.new('LM_Education_MainTallWindow_0_3_Sill', me_lm_education_maintallwindow_0_3_sill_mesh)
ob_lm_education_maintallwindow_1_0_frame = bpy.data.objects.new('LM_Education_MainTallWindow_1_0_Frame', me_lm_education_maintallwindow_1_0_frame_mesh)
ob_lm_education_maintallwindow_1_0_glass = bpy.data.objects.new('LM_Education_MainTallWindow_1_0_Glass', me_lm_education_maintallwindow_1_0_glass_mesh)
ob_lm_education_maintallwindow_1_0_sill = bpy.data.objects.new('LM_Education_MainTallWindow_1_0_Sill', me_lm_education_maintallwindow_1_0_sill_mesh)
ob_lm_education_maintallwindow_1_1_frame = bpy.data.objects.new('LM_Education_MainTallWindow_1_1_Frame', me_lm_education_maintallwindow_1_1_frame_mesh)
ob_lm_education_maintallwindow_1_1_glass = bpy.data.objects.new('LM_Education_MainTallWindow_1_1_Glass', me_lm_education_maintallwindow_1_1_glass_mesh)
ob_lm_education_maintallwindow_1_1_sill = bpy.data.objects.new('LM_Education_MainTallWindow_1_1_Sill', me_lm_education_maintallwindow_1_1_sill_mesh)
ob_lm_education_maintallwindow_1_2_frame = bpy.data.objects.new('LM_Education_MainTallWindow_1_2_Frame', me_lm_education_maintallwindow_1_2_frame_mesh)
ob_lm_education_maintallwindow_1_2_glass = bpy.data.objects.new('LM_Education_MainTallWindow_1_2_Glass', me_lm_education_maintallwindow_1_2_glass_mesh)
ob_lm_education_maintallwindow_1_2_sill = bpy.data.objects.new('LM_Education_MainTallWindow_1_2_Sill', me_lm_education_maintallwindow_1_2_sill_mesh)
ob_lm_education_maintallwindow_1_3_frame = bpy.data.objects.new('LM_Education_MainTallWindow_1_3_Frame', me_lm_education_maintallwindow_1_3_frame_mesh)
ob_lm_education_maintallwindow_1_3_glass = bpy.data.objects.new('LM_Education_MainTallWindow_1_3_Glass', me_lm_education_maintallwindow_1_3_glass_mesh)
ob_lm_education_maintallwindow_1_3_sill = bpy.data.objects.new('LM_Education_MainTallWindow_1_3_Sill', me_lm_education_maintallwindow_1_3_sill_mesh)
ob_lm_education_maintallwindow_2_0_frame = bpy.data.objects.new('LM_Education_MainTallWindow_2_0_Frame', me_lm_education_maintallwindow_2_0_frame_mesh)
ob_lm_education_maintallwindow_2_0_glass = bpy.data.objects.new('LM_Education_MainTallWindow_2_0_Glass', me_lm_education_maintallwindow_2_0_glass_mesh)
ob_lm_education_maintallwindow_2_0_sill = bpy.data.objects.new('LM_Education_MainTallWindow_2_0_Sill', me_lm_education_maintallwindow_2_0_sill_mesh)
ob_lm_education_maintallwindow_2_1_frame = bpy.data.objects.new('LM_Education_MainTallWindow_2_1_Frame', me_lm_education_maintallwindow_2_1_frame_mesh)
ob_lm_education_maintallwindow_2_1_glass = bpy.data.objects.new('LM_Education_MainTallWindow_2_1_Glass', me_lm_education_maintallwindow_2_1_glass_mesh)
ob_lm_education_maintallwindow_2_1_sill = bpy.data.objects.new('LM_Education_MainTallWindow_2_1_Sill', me_lm_education_maintallwindow_2_1_sill_mesh)
ob_lm_education_maintallwindow_2_2_frame = bpy.data.objects.new('LM_Education_MainTallWindow_2_2_Frame', me_lm_education_maintallwindow_2_2_frame_mesh)
ob_lm_education_maintallwindow_2_2_glass = bpy.data.objects.new('LM_Education_MainTallWindow_2_2_Glass', me_lm_education_maintallwindow_2_2_glass_mesh)
ob_lm_education_maintallwindow_2_2_sill = bpy.data.objects.new('LM_Education_MainTallWindow_2_2_Sill', me_lm_education_maintallwindow_2_2_sill_mesh)
ob_lm_education_maintallwindow_2_3_frame = bpy.data.objects.new('LM_Education_MainTallWindow_2_3_Frame', me_lm_education_maintallwindow_2_3_frame_mesh)
ob_lm_education_maintallwindow_2_3_glass = bpy.data.objects.new('LM_Education_MainTallWindow_2_3_Glass', me_lm_education_maintallwindow_2_3_glass_mesh)
ob_lm_education_maintallwindow_2_3_sill = bpy.data.objects.new('LM_Education_MainTallWindow_2_3_Sill', me_lm_education_maintallwindow_2_3_sill_mesh)
ob_lm_education_centralwindow_0_sill = bpy.data.objects.new('LM_Education_CentralWindow_0_Sill', me_lm_education_centralwindow_0_sill_mesh)
ob_lm_education_centralwindow_1_frame = bpy.data.objects.new('LM_Education_CentralWindow_1_Frame', me_lm_education_centralwindow_1_frame_mesh)
ob_lm_education_centralwindow_1_glass = bpy.data.objects.new('LM_Education_CentralWindow_1_Glass', me_lm_education_centralwindow_1_glass_mesh)
ob_lm_education_centralwindow_1_sill = bpy.data.objects.new('LM_Education_CentralWindow_1_Sill', me_lm_education_centralwindow_1_sill_mesh)
ob_lm_education_entrancestonepier_left = bpy.data.objects.new('LM_Education_EntranceStonePier_Left', me_lm_education_entrancestonepier_left_mesh)
ob_lm_education_entrancestonepier_right = bpy.data.objects.new('LM_Education_EntranceStonePier_Right', me_lm_education_entrancestonepier_right_mesh)
ob_lm_education_entrancearchedstoneheader = bpy.data.objects.new('LM_Education_EntranceArchedStoneHeader', me_lm_education_entrancearchedstoneheader_mesh)
ob_lm_education_entrancerecessshadow = bpy.data.objects.new('LM_Education_EntranceRecessShadow', me_lm_education_entrancerecessshadow_mesh)
ob_lm_education_archedmaindoor_frame = bpy.data.objects.new('LM_Education_ArchedMainDoor_Frame', me_lm_education_archedmaindoor_frame_mesh)
ob_lm_education_archedmaindoor_leftglass = bpy.data.objects.new('LM_Education_ArchedMainDoor_LeftGlass', me_lm_education_archedmaindoor_leftglass_mesh)
ob_lm_education_archedmaindoor_rightglass = bpy.data.objects.new('LM_Education_ArchedMainDoor_RightGlass', me_lm_education_archedmaindoor_rightglass_mesh)
ob_lm_education_archedmaindoor_handle = bpy.data.objects.new('LM_Education_ArchedMainDoor_Handle', me_lm_education_archedmaindoor_handle_mesh)
ob_lm_education_entrancesteps_upper = bpy.data.objects.new('LM_Education_EntranceSteps_Upper', me_lm_education_entrancesteps_upper_mesh)
ob_lm_education_entrancesteps_lower = bpy.data.objects.new('LM_Education_EntranceSteps_Lower', me_lm_education_entrancesteps_lower_mesh)
ob_lm_education_frontpath = bpy.data.objects.new('LM_Education_FrontPath', me_lm_education_frontpath_mesh)
ob_lm_education_rightwing_001 = bpy.data.objects.new('LM_Education_RightWing.001', me_lm_education_rightwing_mesh_001)
ob_lm_education_root = bpy.data.objects.new('LM_Education_Root', None)
ob_anchor_hotspot = bpy.data.objects.new('Anchor_Hotspot', None)
ob_anchor_label = bpy.data.objects.new('Anchor_Label', None)
ob_anchor_light = bpy.data.objects.new('Anchor_Light', None)
ob_anchor_camerafocus = bpy.data.objects.new('Anchor_CameraFocus', None)

# ---- transforms, parenting, visibility, modifiers, constraints
ob_lm_education_mainbrickfacade.parent = ob_lm_education_root
ob_lm_education_mainbrickfacade.location = (0.0, 0.2692, 0.6707)
_m = ob_lm_education_mainbrickfacade.modifiers.new('LM_Education_MainBrickFacade_Bevel', 'BEVEL')
_m.width = 0.018
_m.width_pct = 0.018
_m.segments = 2
_m = ob_lm_education_mainbrickfacade.modifiers.new('LM_Education_MainBrickFacade_WeightedNormals', 'WEIGHTED_NORMAL')
ob_lm_education_rightwing.parent = ob_lm_education_root
ob_lm_education_rightwing.location = (1.199, 0.2761, 0.6763)
_m = ob_lm_education_rightwing.modifiers.new('LM_Education_RightWing_Bevel', 'BEVEL')
_m.width = 0.016
_m.width_pct = 0.016
_m.segments = 2
_m = ob_lm_education_rightwing.modifiers.new('LM_Education_RightWing_WeightedNormals', 'WEIGHTED_NORMAL')
ob_lm_education_stoneplinth.parent = ob_lm_education_root
ob_lm_education_stoneplinth.location = (0.0, 0.2334, 0.09721)
_m = ob_lm_education_stoneplinth.modifiers.new('LM_Education_StonePlinth_Bevel', 'BEVEL')
_m.width = 0.01
_m.width_pct = 0.01
_m.segments = 2
_m = ob_lm_education_stoneplinth.modifiers.new('LM_Education_StonePlinth_WeightedNormals', 'WEIGHTED_NORMAL')
ob_lm_education_centralentranceprojection.parent = ob_lm_education_root
ob_lm_education_centralentranceprojection.location = (0.0, -0.1938, 0.6888)
_m = ob_lm_education_centralentranceprojection.modifiers.new('LM_Education_CentralEntranceProjection_Bevel', 'BEVEL')
_m.width = 0.014
_m.width_pct = 0.014
_m.segments = 2
_m = ob_lm_education_centralentranceprojection.modifiers.new('LM_Education_CentralEntranceProjection_WeightedNormals', 'WEIGHTED_NORMAL')
ob_lm_education_corniceband.parent = ob_lm_education_root
ob_lm_education_corniceband.location = (0.0, 0.2625, 1.199)
_m = ob_lm_education_corniceband.modifiers.new('LM_Education_CorniceBand_Bevel', 'BEVEL')
_m.width = 0.006
_m.width_pct = 0.006
_m.segments = 2
_m = ob_lm_education_corniceband.modifiers.new('LM_Education_CorniceBand_WeightedNormals', 'WEIGHTED_NORMAL')
ob_lm_education_mainslateroof.parent = ob_lm_education_root
ob_lm_education_mainslateroof.location = (0.0, 0.2879, 1.239)
_m = ob_lm_education_mainslateroof.modifiers.new('LM_Education_MainSlateRoof_Bevel', 'BEVEL')
_m.width = 0.012
_m.width_pct = 0.012
_m = ob_lm_education_mainslateroof.modifiers.new('LM_Education_MainSlateRoof_WeightedNormals', 'WEIGHTED_NORMAL')
ob_lm_education_centralroofcrown.parent = ob_lm_education_root
ob_lm_education_centralroofcrown.location = (0.0, 0.2585, 1.379)
_m = ob_lm_education_centralroofcrown.modifiers.new('LM_Education_CentralRoofCrown_Bevel', 'BEVEL')
_m.width = 0.012
_m.width_pct = 0.012
_m = ob_lm_education_centralroofcrown.modifiers.new('LM_Education_CentralRoofCrown_WeightedNormals', 'WEIGHTED_NORMAL')
ob_lm_education_maintallwindow_0_0_frame.parent = ob_lm_education_root
ob_lm_education_maintallwindow_0_0_frame.location = (-0.74, -0.1218, 0.3766)
_m = ob_lm_education_maintallwindow_0_0_frame.modifiers.new('LM_Education_MainTallWindow_0_0_Frame_Bevel', 'BEVEL')
_m.width = 0.003
_m.width_pct = 0.003
_m.segments = 2
_m = ob_lm_education_maintallwindow_0_0_frame.modifiers.new('LM_Education_MainTallWindow_0_0_Frame_WeightedNormals', 'WEIGHTED_NORMAL')
ob_lm_education_maintallwindow_0_0_glass.parent = ob_lm_education_root
ob_lm_education_maintallwindow_0_0_glass.location = (-0.74, -0.1293, 0.3736)
_m = ob_lm_education_maintallwindow_0_0_glass.modifiers.new('LM_Education_MainTallWindow_0_0_Glass_Bevel', 'BEVEL')
_m.width = 0.0015
_m.width_pct = 0.0015
_m.segments = 2
_m = ob_lm_education_maintallwindow_0_0_glass.modifiers.new('LM_Education_MainTallWindow_0_0_Glass_WeightedNormals', 'WEIGHTED_NORMAL')
ob_lm_education_maintallwindow_0_0_sill.parent = ob_lm_education_root
ob_lm_education_maintallwindow_0_0_sill.location = (-0.74, -0.1608, 0.159)
_m = ob_lm_education_maintallwindow_0_0_sill.modifiers.new('LM_Education_MainTallWindow_0_0_Sill_Bevel', 'BEVEL')
_m.width = 0.0015
_m.width_pct = 0.0015
_m.segments = 2
_m = ob_lm_education_maintallwindow_0_0_sill.modifiers.new('LM_Education_MainTallWindow_0_0_Sill_WeightedNormals', 'WEIGHTED_NORMAL')
ob_lm_education_maintallwindow_0_1_frame.parent = ob_lm_education_root
ob_lm_education_maintallwindow_0_1_frame.location = (-0.38, -0.1218, 0.3766)
_m = ob_lm_education_maintallwindow_0_1_frame.modifiers.new('LM_Education_MainTallWindow_0_1_Frame_Bevel', 'BEVEL')
_m.width = 0.003
_m.width_pct = 0.003
_m.segments = 2
_m = ob_lm_education_maintallwindow_0_1_frame.modifiers.new('LM_Education_MainTallWindow_0_1_Frame_WeightedNormals', 'WEIGHTED_NORMAL')
ob_lm_education_maintallwindow_0_1_glass.parent = ob_lm_education_root
ob_lm_education_maintallwindow_0_1_glass.location = (-0.38, -0.1293, 0.3766)
_m = ob_lm_education_maintallwindow_0_1_glass.modifiers.new('LM_Education_MainTallWindow_0_1_Glass_Bevel', 'BEVEL')
_m.width = 0.0015
_m.width_pct = 0.0015
_m.segments = 2
_m = ob_lm_education_maintallwindow_0_1_glass.modifiers.new('LM_Education_MainTallWindow_0_1_Glass_WeightedNormals', 'WEIGHTED_NORMAL')
ob_lm_education_maintallwindow_0_1_sill.parent = ob_lm_education_root
ob_lm_education_maintallwindow_0_1_sill.location = (-0.38, -0.1608, 0.159)
_m = ob_lm_education_maintallwindow_0_1_sill.modifiers.new('LM_Education_MainTallWindow_0_1_Sill_Bevel', 'BEVEL')
_m.width = 0.0015
_m.width_pct = 0.0015
_m.segments = 2
_m = ob_lm_education_maintallwindow_0_1_sill.modifiers.new('LM_Education_MainTallWindow_0_1_Sill_WeightedNormals', 'WEIGHTED_NORMAL')
ob_lm_education_maintallwindow_0_2_frame.parent = ob_lm_education_root
ob_lm_education_maintallwindow_0_2_frame.location = (0.38, -0.1218, 0.3766)
_m = ob_lm_education_maintallwindow_0_2_frame.modifiers.new('LM_Education_MainTallWindow_0_2_Frame_Bevel', 'BEVEL')
_m.width = 0.003
_m.width_pct = 0.003
_m.segments = 2
_m = ob_lm_education_maintallwindow_0_2_frame.modifiers.new('LM_Education_MainTallWindow_0_2_Frame_WeightedNormals', 'WEIGHTED_NORMAL')
ob_lm_education_maintallwindow_0_2_glass.parent = ob_lm_education_root
ob_lm_education_maintallwindow_0_2_glass.location = (0.38, -0.1293, 0.3766)
_m = ob_lm_education_maintallwindow_0_2_glass.modifiers.new('LM_Education_MainTallWindow_0_2_Glass_Bevel', 'BEVEL')
_m.width = 0.0015
_m.width_pct = 0.0015
_m.segments = 2
_m = ob_lm_education_maintallwindow_0_2_glass.modifiers.new('LM_Education_MainTallWindow_0_2_Glass_WeightedNormals', 'WEIGHTED_NORMAL')
ob_lm_education_maintallwindow_0_2_sill.parent = ob_lm_education_root
ob_lm_education_maintallwindow_0_2_sill.location = (0.38, -0.1608, 0.159)
_m = ob_lm_education_maintallwindow_0_2_sill.modifiers.new('LM_Education_MainTallWindow_0_2_Sill_Bevel', 'BEVEL')
_m.width = 0.0015
_m.width_pct = 0.0015
_m.segments = 2
_m = ob_lm_education_maintallwindow_0_2_sill.modifiers.new('LM_Education_MainTallWindow_0_2_Sill_WeightedNormals', 'WEIGHTED_NORMAL')
ob_lm_education_maintallwindow_0_3_frame.parent = ob_lm_education_root
ob_lm_education_maintallwindow_0_3_frame.location = (0.74, -0.1218, 0.3766)
_m = ob_lm_education_maintallwindow_0_3_frame.modifiers.new('LM_Education_MainTallWindow_0_3_Frame_Bevel', 'BEVEL')
_m.width = 0.003
_m.width_pct = 0.003
_m.segments = 2
_m = ob_lm_education_maintallwindow_0_3_frame.modifiers.new('LM_Education_MainTallWindow_0_3_Frame_WeightedNormals', 'WEIGHTED_NORMAL')
ob_lm_education_maintallwindow_0_3_glass.parent = ob_lm_education_root
ob_lm_education_maintallwindow_0_3_glass.location = (0.74, -0.1293, 0.3766)
_m = ob_lm_education_maintallwindow_0_3_glass.modifiers.new('LM_Education_MainTallWindow_0_3_Glass_Bevel', 'BEVEL')
_m.width = 0.0015
_m.width_pct = 0.0015
_m.segments = 2
_m = ob_lm_education_maintallwindow_0_3_glass.modifiers.new('LM_Education_MainTallWindow_0_3_Glass_WeightedNormals', 'WEIGHTED_NORMAL')
ob_lm_education_maintallwindow_0_3_sill.parent = ob_lm_education_root
ob_lm_education_maintallwindow_0_3_sill.location = (0.74, -0.1608, 0.159)
_m = ob_lm_education_maintallwindow_0_3_sill.modifiers.new('LM_Education_MainTallWindow_0_3_Sill_Bevel', 'BEVEL')
_m.width = 0.0015
_m.width_pct = 0.0015
_m.segments = 2
_m = ob_lm_education_maintallwindow_0_3_sill.modifiers.new('LM_Education_MainTallWindow_0_3_Sill_WeightedNormals', 'WEIGHTED_NORMAL')
ob_lm_education_maintallwindow_1_0_frame.parent = ob_lm_education_root
ob_lm_education_maintallwindow_1_0_frame.location = (-0.74, -0.1218, 0.7397)
_m = ob_lm_education_maintallwindow_1_0_frame.modifiers.new('LM_Education_MainTallWindow_1_0_Frame_Bevel', 'BEVEL')
_m.width = 0.003
_m.width_pct = 0.003
_m.segments = 2
_m = ob_lm_education_maintallwindow_1_0_frame.modifiers.new('LM_Education_MainTallWindow_1_0_Frame_WeightedNormals', 'WEIGHTED_NORMAL')
ob_lm_education_maintallwindow_1_0_glass.parent = ob_lm_education_root
ob_lm_education_maintallwindow_1_0_glass.location = (-0.74, -0.1293, 0.7397)
_m = ob_lm_education_maintallwindow_1_0_glass.modifiers.new('LM_Education_MainTallWindow_1_0_Glass_Bevel', 'BEVEL')
_m.width = 0.0015
_m.width_pct = 0.0015
_m.segments = 2
_m = ob_lm_education_maintallwindow_1_0_glass.modifiers.new('LM_Education_MainTallWindow_1_0_Glass_WeightedNormals', 'WEIGHTED_NORMAL')
ob_lm_education_maintallwindow_1_0_sill.parent = ob_lm_education_root
ob_lm_education_maintallwindow_1_0_sill.location = (-0.74, -0.1246, 0.6099)
_m = ob_lm_education_maintallwindow_1_0_sill.modifiers.new('LM_Education_MainTallWindow_1_0_Sill_Bevel', 'BEVEL')
_m.width = 0.0015
_m.width_pct = 0.0015
_m.segments = 2
_m = ob_lm_education_maintallwindow_1_0_sill.modifiers.new('LM_Education_MainTallWindow_1_0_Sill_WeightedNormals', 'WEIGHTED_NORMAL')
ob_lm_education_maintallwindow_1_1_frame.parent = ob_lm_education_root
ob_lm_education_maintallwindow_1_1_frame.location = (-0.38, -0.1218, 0.7397)
_m = ob_lm_education_maintallwindow_1_1_frame.modifiers.new('LM_Education_MainTallWindow_1_1_Frame_Bevel', 'BEVEL')
_m.width = 0.003
_m.width_pct = 0.003
_m.segments = 2
_m = ob_lm_education_maintallwindow_1_1_frame.modifiers.new('LM_Education_MainTallWindow_1_1_Frame_WeightedNormals', 'WEIGHTED_NORMAL')
ob_lm_education_maintallwindow_1_1_glass.parent = ob_lm_education_root
ob_lm_education_maintallwindow_1_1_glass.location = (-0.38, -0.1293, 0.7397)
_m = ob_lm_education_maintallwindow_1_1_glass.modifiers.new('LM_Education_MainTallWindow_1_1_Glass_Bevel', 'BEVEL')
_m.width = 0.0015
_m.width_pct = 0.0015
_m.segments = 2
_m = ob_lm_education_maintallwindow_1_1_glass.modifiers.new('LM_Education_MainTallWindow_1_1_Glass_WeightedNormals', 'WEIGHTED_NORMAL')
ob_lm_education_maintallwindow_1_1_sill.parent = ob_lm_education_root
ob_lm_education_maintallwindow_1_1_sill.location = (-0.38, -0.1246, 0.6099)
_m = ob_lm_education_maintallwindow_1_1_sill.modifiers.new('LM_Education_MainTallWindow_1_1_Sill_Bevel', 'BEVEL')
_m.width = 0.0015
_m.width_pct = 0.0015
_m.segments = 2
_m = ob_lm_education_maintallwindow_1_1_sill.modifiers.new('LM_Education_MainTallWindow_1_1_Sill_WeightedNormals', 'WEIGHTED_NORMAL')
ob_lm_education_maintallwindow_1_2_frame.parent = ob_lm_education_root
ob_lm_education_maintallwindow_1_2_frame.location = (0.38, -0.1218, 0.7397)
_m = ob_lm_education_maintallwindow_1_2_frame.modifiers.new('LM_Education_MainTallWindow_1_2_Frame_Bevel', 'BEVEL')
_m.width = 0.003
_m.width_pct = 0.003
_m.segments = 2
_m = ob_lm_education_maintallwindow_1_2_frame.modifiers.new('LM_Education_MainTallWindow_1_2_Frame_WeightedNormals', 'WEIGHTED_NORMAL')
ob_lm_education_maintallwindow_1_2_glass.parent = ob_lm_education_root
ob_lm_education_maintallwindow_1_2_glass.location = (0.38, -0.1293, 0.7397)
_m = ob_lm_education_maintallwindow_1_2_glass.modifiers.new('LM_Education_MainTallWindow_1_2_Glass_Bevel', 'BEVEL')
_m.width = 0.0015
_m.width_pct = 0.0015
_m.segments = 2
_m = ob_lm_education_maintallwindow_1_2_glass.modifiers.new('LM_Education_MainTallWindow_1_2_Glass_WeightedNormals', 'WEIGHTED_NORMAL')
ob_lm_education_maintallwindow_1_2_sill.parent = ob_lm_education_root
ob_lm_education_maintallwindow_1_2_sill.location = (0.38, -0.1246, 0.6099)
_m = ob_lm_education_maintallwindow_1_2_sill.modifiers.new('LM_Education_MainTallWindow_1_2_Sill_Bevel', 'BEVEL')
_m.width = 0.0015
_m.width_pct = 0.0015
_m.segments = 2
_m = ob_lm_education_maintallwindow_1_2_sill.modifiers.new('LM_Education_MainTallWindow_1_2_Sill_WeightedNormals', 'WEIGHTED_NORMAL')
ob_lm_education_maintallwindow_1_3_frame.parent = ob_lm_education_root
ob_lm_education_maintallwindow_1_3_frame.location = (0.74, -0.1218, 0.7397)
_m = ob_lm_education_maintallwindow_1_3_frame.modifiers.new('LM_Education_MainTallWindow_1_3_Frame_Bevel', 'BEVEL')
_m.width = 0.003
_m.width_pct = 0.003
_m.segments = 2
_m = ob_lm_education_maintallwindow_1_3_frame.modifiers.new('LM_Education_MainTallWindow_1_3_Frame_WeightedNormals', 'WEIGHTED_NORMAL')
ob_lm_education_maintallwindow_1_3_glass.parent = ob_lm_education_root
ob_lm_education_maintallwindow_1_3_glass.location = (0.74, -0.1293, 0.7352)
_m = ob_lm_education_maintallwindow_1_3_glass.modifiers.new('LM_Education_MainTallWindow_1_3_Glass_Bevel', 'BEVEL')
_m.width = 0.0015
_m.width_pct = 0.0015
_m.segments = 2
_m = ob_lm_education_maintallwindow_1_3_glass.modifiers.new('LM_Education_MainTallWindow_1_3_Glass_WeightedNormals', 'WEIGHTED_NORMAL')
ob_lm_education_maintallwindow_1_3_sill.parent = ob_lm_education_root
ob_lm_education_maintallwindow_1_3_sill.location = (0.74, -0.1246, 0.6099)
_m = ob_lm_education_maintallwindow_1_3_sill.modifiers.new('LM_Education_MainTallWindow_1_3_Sill_Bevel', 'BEVEL')
_m.width = 0.0015
_m.width_pct = 0.0015
_m.segments = 2
_m = ob_lm_education_maintallwindow_1_3_sill.modifiers.new('LM_Education_MainTallWindow_1_3_Sill_WeightedNormals', 'WEIGHTED_NORMAL')
ob_lm_education_maintallwindow_2_0_frame.parent = ob_lm_education_root
ob_lm_education_maintallwindow_2_0_frame.location = (-0.74, -0.1218, 1.089)
_m = ob_lm_education_maintallwindow_2_0_frame.modifiers.new('LM_Education_MainTallWindow_2_0_Frame_Bevel', 'BEVEL')
_m.width = 0.003
_m.width_pct = 0.003
_m.segments = 2
_m = ob_lm_education_maintallwindow_2_0_frame.modifiers.new('LM_Education_MainTallWindow_2_0_Frame_WeightedNormals', 'WEIGHTED_NORMAL')
ob_lm_education_maintallwindow_2_0_glass.parent = ob_lm_education_root
ob_lm_education_maintallwindow_2_0_glass.location = (-0.74, -0.1293, 1.089)
_m = ob_lm_education_maintallwindow_2_0_glass.modifiers.new('LM_Education_MainTallWindow_2_0_Glass_Bevel', 'BEVEL')
_m.width = 0.0015
_m.width_pct = 0.0015
_m.segments = 2
_m = ob_lm_education_maintallwindow_2_0_glass.modifiers.new('LM_Education_MainTallWindow_2_0_Glass_WeightedNormals', 'WEIGHTED_NORMAL')
ob_lm_education_maintallwindow_2_0_sill.parent = ob_lm_education_root
ob_lm_education_maintallwindow_2_0_sill.location = (-0.74, -0.1246, 0.959)
_m = ob_lm_education_maintallwindow_2_0_sill.modifiers.new('LM_Education_MainTallWindow_2_0_Sill_Bevel', 'BEVEL')
_m.width = 0.0015
_m.width_pct = 0.0015
_m.segments = 2
_m = ob_lm_education_maintallwindow_2_0_sill.modifiers.new('LM_Education_MainTallWindow_2_0_Sill_WeightedNormals', 'WEIGHTED_NORMAL')
ob_lm_education_maintallwindow_2_1_frame.parent = ob_lm_education_root
ob_lm_education_maintallwindow_2_1_frame.location = (-0.38, -0.1218, 1.089)
_m = ob_lm_education_maintallwindow_2_1_frame.modifiers.new('LM_Education_MainTallWindow_2_1_Frame_Bevel', 'BEVEL')
_m.width = 0.003
_m.width_pct = 0.003
_m.segments = 2
_m = ob_lm_education_maintallwindow_2_1_frame.modifiers.new('LM_Education_MainTallWindow_2_1_Frame_WeightedNormals', 'WEIGHTED_NORMAL')
ob_lm_education_maintallwindow_2_1_glass.parent = ob_lm_education_root
ob_lm_education_maintallwindow_2_1_glass.location = (-0.38, -0.1293, 1.089)
_m = ob_lm_education_maintallwindow_2_1_glass.modifiers.new('LM_Education_MainTallWindow_2_1_Glass_Bevel', 'BEVEL')
_m.width = 0.0015
_m.width_pct = 0.0015
_m.segments = 2
_m = ob_lm_education_maintallwindow_2_1_glass.modifiers.new('LM_Education_MainTallWindow_2_1_Glass_WeightedNormals', 'WEIGHTED_NORMAL')
ob_lm_education_maintallwindow_2_1_sill.parent = ob_lm_education_root
ob_lm_education_maintallwindow_2_1_sill.location = (-0.38, -0.1246, 0.959)
_m = ob_lm_education_maintallwindow_2_1_sill.modifiers.new('LM_Education_MainTallWindow_2_1_Sill_Bevel', 'BEVEL')
_m.width = 0.0015
_m.width_pct = 0.0015
_m.segments = 2
_m = ob_lm_education_maintallwindow_2_1_sill.modifiers.new('LM_Education_MainTallWindow_2_1_Sill_WeightedNormals', 'WEIGHTED_NORMAL')
ob_lm_education_maintallwindow_2_2_frame.parent = ob_lm_education_root
ob_lm_education_maintallwindow_2_2_frame.location = (0.38, -0.1218, 1.089)
_m = ob_lm_education_maintallwindow_2_2_frame.modifiers.new('LM_Education_MainTallWindow_2_2_Frame_Bevel', 'BEVEL')
_m.width = 0.003
_m.width_pct = 0.003
_m.segments = 2
_m = ob_lm_education_maintallwindow_2_2_frame.modifiers.new('LM_Education_MainTallWindow_2_2_Frame_WeightedNormals', 'WEIGHTED_NORMAL')
ob_lm_education_maintallwindow_2_2_glass.parent = ob_lm_education_root
ob_lm_education_maintallwindow_2_2_glass.location = (0.38, -0.1293, 1.089)
_m = ob_lm_education_maintallwindow_2_2_glass.modifiers.new('LM_Education_MainTallWindow_2_2_Glass_Bevel', 'BEVEL')
_m.width = 0.0015
_m.width_pct = 0.0015
_m.segments = 2
_m = ob_lm_education_maintallwindow_2_2_glass.modifiers.new('LM_Education_MainTallWindow_2_2_Glass_WeightedNormals', 'WEIGHTED_NORMAL')
ob_lm_education_maintallwindow_2_2_sill.parent = ob_lm_education_root
ob_lm_education_maintallwindow_2_2_sill.location = (0.38, -0.1246, 0.959)
_m = ob_lm_education_maintallwindow_2_2_sill.modifiers.new('LM_Education_MainTallWindow_2_2_Sill_Bevel', 'BEVEL')
_m.width = 0.0015
_m.width_pct = 0.0015
_m.segments = 2
_m = ob_lm_education_maintallwindow_2_2_sill.modifiers.new('LM_Education_MainTallWindow_2_2_Sill_WeightedNormals', 'WEIGHTED_NORMAL')
ob_lm_education_maintallwindow_2_3_frame.parent = ob_lm_education_root
ob_lm_education_maintallwindow_2_3_frame.location = (0.74, -0.1218, 1.089)
_m = ob_lm_education_maintallwindow_2_3_frame.modifiers.new('LM_Education_MainTallWindow_2_3_Frame_Bevel', 'BEVEL')
_m.width = 0.003
_m.width_pct = 0.003
_m.segments = 2
_m = ob_lm_education_maintallwindow_2_3_frame.modifiers.new('LM_Education_MainTallWindow_2_3_Frame_WeightedNormals', 'WEIGHTED_NORMAL')
ob_lm_education_maintallwindow_2_3_glass.parent = ob_lm_education_root
ob_lm_education_maintallwindow_2_3_glass.location = (0.74, -0.1293, 1.089)
_m = ob_lm_education_maintallwindow_2_3_glass.modifiers.new('LM_Education_MainTallWindow_2_3_Glass_Bevel', 'BEVEL')
_m.width = 0.0015
_m.width_pct = 0.0015
_m.segments = 2
_m = ob_lm_education_maintallwindow_2_3_glass.modifiers.new('LM_Education_MainTallWindow_2_3_Glass_WeightedNormals', 'WEIGHTED_NORMAL')
ob_lm_education_maintallwindow_2_3_sill.parent = ob_lm_education_root
ob_lm_education_maintallwindow_2_3_sill.location = (0.74, -0.1246, 0.959)
_m = ob_lm_education_maintallwindow_2_3_sill.modifiers.new('LM_Education_MainTallWindow_2_3_Sill_Bevel', 'BEVEL')
_m.width = 0.0015
_m.width_pct = 0.0015
_m.segments = 2
_m = ob_lm_education_maintallwindow_2_3_sill.modifiers.new('LM_Education_MainTallWindow_2_3_Sill_WeightedNormals', 'WEIGHTED_NORMAL')
ob_lm_education_centralwindow_0_sill.parent = ob_lm_education_root
ob_lm_education_centralwindow_0_sill.location = (0.0, -0.2916, 0.5072)
_m = ob_lm_education_centralwindow_0_sill.modifiers.new('LM_Education_CentralWindow_0_Sill_Bevel', 'BEVEL')
_m.width = 0.0015
_m.width_pct = 0.0015
_m.segments = 2
_m = ob_lm_education_centralwindow_0_sill.modifiers.new('LM_Education_CentralWindow_0_Sill_WeightedNormals', 'WEIGHTED_NORMAL')
ob_lm_education_centralwindow_1_frame.parent = ob_lm_education_root
ob_lm_education_centralwindow_1_frame.location = (0.0, -0.2888, 0.9145)
_m = ob_lm_education_centralwindow_1_frame.modifiers.new('LM_Education_CentralWindow_1_Frame_Bevel', 'BEVEL')
_m.width = 0.003
_m.width_pct = 0.003
_m.segments = 2
_m = ob_lm_education_centralwindow_1_frame.modifiers.new('LM_Education_CentralWindow_1_Frame_WeightedNormals', 'WEIGHTED_NORMAL')
ob_lm_education_centralwindow_1_glass.parent = ob_lm_education_root
ob_lm_education_centralwindow_1_glass.location = (0.0, -0.2963, 0.9145)
_m = ob_lm_education_centralwindow_1_glass.modifiers.new('LM_Education_CentralWindow_1_Glass_Bevel', 'BEVEL')
_m.width = 0.0015
_m.width_pct = 0.0015
_m.segments = 2
_m = ob_lm_education_centralwindow_1_glass.modifiers.new('LM_Education_CentralWindow_1_Glass_WeightedNormals', 'WEIGHTED_NORMAL')
ob_lm_education_centralwindow_1_sill.parent = ob_lm_education_root
ob_lm_education_centralwindow_1_sill.location = (0.0, -0.2916, 0.7729)
_m = ob_lm_education_centralwindow_1_sill.modifiers.new('LM_Education_CentralWindow_1_Sill_Bevel', 'BEVEL')
_m.width = 0.0015
_m.width_pct = 0.0015
_m.segments = 2
_m = ob_lm_education_centralwindow_1_sill.modifiers.new('LM_Education_CentralWindow_1_Sill_WeightedNormals', 'WEIGHTED_NORMAL')
ob_lm_education_entrancestonepier_left.parent = ob_lm_education_root
ob_lm_education_entrancestonepier_left.location = (-0.18, -0.2988, 0.3752)
_m = ob_lm_education_entrancestonepier_left.modifiers.new('LM_Education_EntranceStonePier_Left_Bevel', 'BEVEL')
_m.width = 0.006
_m.width_pct = 0.006
_m.segments = 2
_m = ob_lm_education_entrancestonepier_left.modifiers.new('LM_Education_EntranceStonePier_Left_WeightedNormals', 'WEIGHTED_NORMAL')
ob_lm_education_entrancestonepier_right.parent = ob_lm_education_root
ob_lm_education_entrancestonepier_right.location = (0.18, -0.2988, 0.3752)
_m = ob_lm_education_entrancestonepier_right.modifiers.new('LM_Education_EntranceStonePier_Right_Bevel', 'BEVEL')
_m.width = 0.006
_m.width_pct = 0.006
_m.segments = 2
_m = ob_lm_education_entrancestonepier_right.modifiers.new('LM_Education_EntranceStonePier_Right_WeightedNormals', 'WEIGHTED_NORMAL')
ob_lm_education_entrancearchedstoneheader.parent = ob_lm_education_root
ob_lm_education_entrancearchedstoneheader.location = (0.0, 0.03622, -0.04477)
_m = ob_lm_education_entrancearchedstoneheader.modifiers.new('LM_Education_EntranceArchedStoneHeader_Bevel', 'BEVEL')
_m.width = 0.004
_m.width_pct = 0.004
_m = ob_lm_education_entrancearchedstoneheader.modifiers.new('LM_Education_EntranceArchedStoneHeader_WeightedNormals', 'WEIGHTED_NORMAL')
ob_lm_education_entrancerecessshadow.parent = ob_lm_education_root
ob_lm_education_entrancerecessshadow.location = (0.0, -0.2904, 0.4122)
_m = ob_lm_education_entrancerecessshadow.modifiers.new('LM_Education_EntranceRecessShadow_Bevel', 'BEVEL')
_m.width = 0.004
_m.width_pct = 0.004
_m.segments = 2
_m = ob_lm_education_entrancerecessshadow.modifiers.new('LM_Education_EntranceRecessShadow_WeightedNormals', 'WEIGHTED_NORMAL')
ob_lm_education_archedmaindoor_frame.parent = ob_lm_education_root
ob_lm_education_archedmaindoor_frame.location = (0.0, -0.3079, 0.3452)
_m = ob_lm_education_archedmaindoor_frame.modifiers.new('LM_Education_ArchedMainDoor_Frame_Bevel', 'BEVEL')
_m.width = 0.006
_m.width_pct = 0.006
_m.segments = 2
_m = ob_lm_education_archedmaindoor_frame.modifiers.new('LM_Education_ArchedMainDoor_Frame_WeightedNormals', 'WEIGHTED_NORMAL')
ob_lm_education_archedmaindoor_leftglass.parent = ob_lm_education_root
ob_lm_education_archedmaindoor_leftglass.location = (-0.055, -0.3309, 0.3452)
_m = ob_lm_education_archedmaindoor_leftglass.modifiers.new('LM_Education_ArchedMainDoor_LeftGlass_Bevel', 'BEVEL')
_m.width = 0.003
_m.width_pct = 0.003
_m.segments = 2
_m = ob_lm_education_archedmaindoor_leftglass.modifiers.new('LM_Education_ArchedMainDoor_LeftGlass_WeightedNormals', 'WEIGHTED_NORMAL')
ob_lm_education_archedmaindoor_rightglass.parent = ob_lm_education_root
ob_lm_education_archedmaindoor_rightglass.location = (0.055, -0.3309, 0.3452)
_m = ob_lm_education_archedmaindoor_rightglass.modifiers.new('LM_Education_ArchedMainDoor_RightGlass_Bevel', 'BEVEL')
_m.width = 0.003
_m.width_pct = 0.003
_m.segments = 2
_m = ob_lm_education_archedmaindoor_rightglass.modifiers.new('LM_Education_ArchedMainDoor_RightGlass_WeightedNormals', 'WEIGHTED_NORMAL')
ob_lm_education_archedmaindoor_handle.parent = ob_lm_education_root
ob_lm_education_archedmaindoor_handle.location = (0.0, -0.3479, 0.3452)
ob_lm_education_archedmaindoor_handle.rotation_euler = (0.0, 1.571, 0.0)
_m = ob_lm_education_archedmaindoor_handle.modifiers.new('LM_Education_ArchedMainDoor_Handle_Bevel', 'BEVEL')
_m.width = 0.001
_m.width_pct = 0.001
_m = ob_lm_education_archedmaindoor_handle.modifiers.new('LM_Education_ArchedMainDoor_Handle_WeightedNormals', 'WEIGHTED_NORMAL')
ob_lm_education_entrancesteps_upper.parent = ob_lm_education_root
ob_lm_education_entrancesteps_upper.location = (0.0, -0.3578, 0.1334)
_m = ob_lm_education_entrancesteps_upper.modifiers.new('LM_Education_EntranceSteps_Upper_Bevel', 'BEVEL')
_m.width = 0.004
_m.width_pct = 0.004
_m.segments = 2
_m = ob_lm_education_entrancesteps_upper.modifiers.new('LM_Education_EntranceSteps_Upper_WeightedNormals', 'WEIGHTED_NORMAL')
ob_lm_education_entrancesteps_lower.parent = ob_lm_education_root
ob_lm_education_entrancesteps_lower.location = (0.0, -0.6251, 0.09892)
_m = ob_lm_education_entrancesteps_lower.modifiers.new('LM_Education_EntranceSteps_Lower_Bevel', 'BEVEL')
_m.width = 0.004
_m.width_pct = 0.004
_m.segments = 2
_m = ob_lm_education_entrancesteps_lower.modifiers.new('LM_Education_EntranceSteps_Lower_WeightedNormals', 'WEIGHTED_NORMAL')
ob_lm_education_frontpath.parent = ob_lm_education_root
ob_lm_education_frontpath.location = (0.0, -0.4554, 0.06892)
_m = ob_lm_education_frontpath.modifiers.new('LM_Education_FrontPath_Bevel', 'BEVEL')
_m.width = 0.004
_m.width_pct = 0.004
_m.segments = 2
_m = ob_lm_education_frontpath.modifiers.new('LM_Education_FrontPath_WeightedNormals', 'WEIGHTED_NORMAL')
ob_lm_education_rightwing_001.parent = ob_lm_education_root
ob_lm_education_rightwing_001.location = (-1.244, 0.2523, 0.6495)
_m = ob_lm_education_rightwing_001.modifiers.new('LM_Education_RightWing_Bevel', 'BEVEL')
_m.width = 0.016
_m.width_pct = 0.016
_m.segments = 2
_m = ob_lm_education_rightwing_001.modifiers.new('LM_Education_RightWing_WeightedNormals', 'WEIGHTED_NORMAL')
ob_lm_education_root.location = (0.0, 0.0, 0.0)
ob_lm_education_root.empty_display_type = 'CUBE'
ob_anchor_hotspot.parent = ob_lm_education_root
ob_anchor_hotspot.location = (0.0, -0.8471, 0.9041)
ob_anchor_label.parent = ob_lm_education_root
ob_anchor_label.location = (0.0, -0.8471, 1.894)
ob_anchor_light.parent = ob_lm_education_root
ob_anchor_light.location = (0.0, -0.8471, 1.121)
ob_anchor_camerafocus.parent = ob_lm_education_root
ob_anchor_camerafocus.location = (0.0, 0.03515, 0.8423)

# ---- collection membership
col_col_education.objects.link(ob_lm_education_mainbrickfacade)
col_col_education.objects.link(ob_lm_education_rightwing)
col_col_education.objects.link(ob_lm_education_stoneplinth)
col_col_education.objects.link(ob_lm_education_centralentranceprojection)
col_col_education.objects.link(ob_lm_education_corniceband)
col_col_education.objects.link(ob_lm_education_mainslateroof)
col_col_education.objects.link(ob_lm_education_centralroofcrown)
col_col_education.objects.link(ob_lm_education_maintallwindow_0_0_frame)
col_col_education.objects.link(ob_lm_education_maintallwindow_0_0_glass)
col_col_education.objects.link(ob_lm_education_maintallwindow_0_0_sill)
col_col_education.objects.link(ob_lm_education_maintallwindow_0_1_frame)
col_col_education.objects.link(ob_lm_education_maintallwindow_0_1_glass)
col_col_education.objects.link(ob_lm_education_maintallwindow_0_1_sill)
col_col_education.objects.link(ob_lm_education_maintallwindow_0_2_frame)
col_col_education.objects.link(ob_lm_education_maintallwindow_0_2_glass)
col_col_education.objects.link(ob_lm_education_maintallwindow_0_2_sill)
col_col_education.objects.link(ob_lm_education_maintallwindow_0_3_frame)
col_col_education.objects.link(ob_lm_education_maintallwindow_0_3_glass)
col_col_education.objects.link(ob_lm_education_maintallwindow_0_3_sill)
col_col_education.objects.link(ob_lm_education_maintallwindow_1_0_frame)
col_col_education.objects.link(ob_lm_education_maintallwindow_1_0_glass)
col_col_education.objects.link(ob_lm_education_maintallwindow_1_0_sill)
col_col_education.objects.link(ob_lm_education_maintallwindow_1_1_frame)
col_col_education.objects.link(ob_lm_education_maintallwindow_1_1_glass)
col_col_education.objects.link(ob_lm_education_maintallwindow_1_1_sill)
col_col_education.objects.link(ob_lm_education_maintallwindow_1_2_frame)
col_col_education.objects.link(ob_lm_education_maintallwindow_1_2_glass)
col_col_education.objects.link(ob_lm_education_maintallwindow_1_2_sill)
col_col_education.objects.link(ob_lm_education_maintallwindow_1_3_frame)
col_col_education.objects.link(ob_lm_education_maintallwindow_1_3_glass)
col_col_education.objects.link(ob_lm_education_maintallwindow_1_3_sill)
col_col_education.objects.link(ob_lm_education_maintallwindow_2_0_frame)
col_col_education.objects.link(ob_lm_education_maintallwindow_2_0_glass)
col_col_education.objects.link(ob_lm_education_maintallwindow_2_0_sill)
col_col_education.objects.link(ob_lm_education_maintallwindow_2_1_frame)
col_col_education.objects.link(ob_lm_education_maintallwindow_2_1_glass)
col_col_education.objects.link(ob_lm_education_maintallwindow_2_1_sill)
col_col_education.objects.link(ob_lm_education_maintallwindow_2_2_frame)
col_col_education.objects.link(ob_lm_education_maintallwindow_2_2_glass)
col_col_education.objects.link(ob_lm_education_maintallwindow_2_2_sill)
col_col_education.objects.link(ob_lm_education_maintallwindow_2_3_frame)
col_col_education.objects.link(ob_lm_education_maintallwindow_2_3_glass)
col_col_education.objects.link(ob_lm_education_maintallwindow_2_3_sill)
col_col_education.objects.link(ob_lm_education_centralwindow_0_sill)
col_col_education.objects.link(ob_lm_education_centralwindow_1_frame)
col_col_education.objects.link(ob_lm_education_centralwindow_1_glass)
col_col_education.objects.link(ob_lm_education_centralwindow_1_sill)
col_col_education.objects.link(ob_lm_education_entrancestonepier_left)
col_col_education.objects.link(ob_lm_education_entrancestonepier_right)
col_col_education.objects.link(ob_lm_education_entrancearchedstoneheader)
col_col_education.objects.link(ob_lm_education_entrancerecessshadow)
col_col_education.objects.link(ob_lm_education_archedmaindoor_frame)
col_col_education.objects.link(ob_lm_education_archedmaindoor_leftglass)
col_col_education.objects.link(ob_lm_education_archedmaindoor_rightglass)
col_col_education.objects.link(ob_lm_education_archedmaindoor_handle)
col_col_education.objects.link(ob_lm_education_entrancesteps_upper)
col_col_education.objects.link(ob_lm_education_entrancesteps_lower)
col_col_education.objects.link(ob_lm_education_frontpath)
col_col_education.objects.link(ob_lm_education_rightwing_001)
col_col_education.objects.link(ob_lm_education_root)
col_col_education.objects.link(ob_anchor_hotspot)
col_col_education.objects.link(ob_anchor_label)
col_col_education.objects.link(ob_anchor_light)
col_col_education.objects.link(ob_anchor_camerafocus)

# ---- scene / render settings (as saved in the file)
scene.frame_start = 1; scene.frame_end = 120; scene.frame_set(6)
scene.render.engine = 'BLENDER_EEVEE_NEXT'
bpy.context.view_layer.update()

# ---- added for rendering (the .blend has no active camera and no usable light): camera, sun
cam_auto = bpy.data.cameras.new('AutoCamera')
cam_auto.lens = 50.0
cam_auto.sensor_width = 36.0
cam_auto.clip_end = 1000.0
ob_auto_camera = bpy.data.objects.new('AutoCamera', cam_auto)
scene.collection.objects.link(ob_auto_camera)
ob_auto_camera.location = (3.52819, -4.19867, 3.60296)
ob_auto_camera.rotation_euler = (1.09748, -7.21219e-08, 0.694738)
scene.camera = ob_auto_camera
light_auto_sun = bpy.data.lights.new('AutoSun', 'SUN')
light_auto_sun.energy = 3.0
light_auto_sun.angle = 0.0523599
ob_auto_sun = bpy.data.objects.new('AutoSun', light_auto_sun)
scene.collection.objects.link(ob_auto_sun)
ob_auto_sun.rotation_euler = (0.872665, 0.174533, 0.523599)
bpy.context.view_layer.update()
